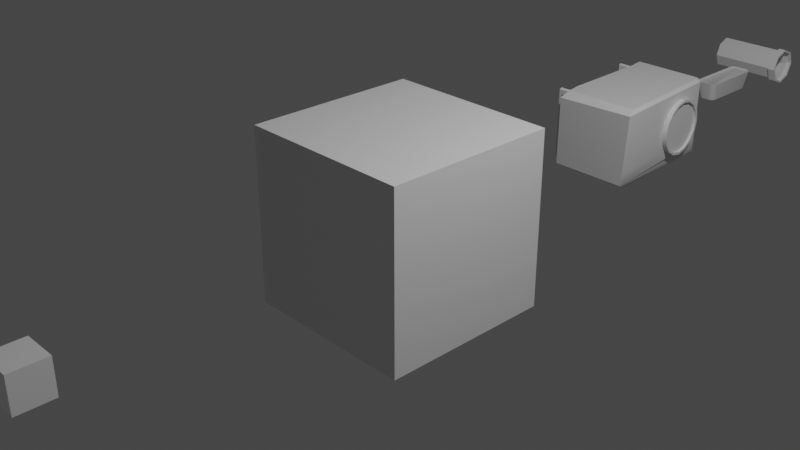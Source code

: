 # Source: props.blend  (saved by Blender 2.81.16; exported with 4.5.12 LTS)
import bpy
from mathutils import Matrix  # noqa: F401  (used for matrix-valued properties, if any)

bpy.ops.wm.read_factory_settings(use_empty=True)
scene = bpy.context.scene
scene.name = 'Scene'

# ---- collections
col_collection = bpy.data.collections.new('Collection'); scene.collection.children.link(col_collection)

# ---- materials (node trees are filled in below, after node groups)
mat_material = bpy.data.materials.new('Material')
mat_material.alpha_threshold = 0.0
mat_material.use_transparent_shadow = False
mat_material.line_color = (0.0, 0.0, 0.0, 1.0)

# ---- node groups
ng_auto_smooth = bpy.data.node_groups.new('Auto Smooth', 'GeometryNodeTree')
_s = ng_auto_smooth.interface.new_socket(name='Geometry', in_out='OUTPUT', socket_type='NodeSocketGeometry')
_s = ng_auto_smooth.interface.new_socket(name='Geometry', in_out='INPUT', socket_type='NodeSocketGeometry')
_s = ng_auto_smooth.interface.new_socket(name='Angle', in_out='INPUT', socket_type='NodeSocketFloat')
_s.subtype = 'ANGLE'
_s.min_value = 0.0
_s.max_value = 3.142
ng_auto_smooth.is_modifier = True
_N = ng_auto_smooth.nodes; _L = ng_auto_smooth.links
n0 = _N.new('NodeGroupOutput'); n0.name = 'Group Output'; n0.location = (480, -100)
n1 = _N.new('NodeGroupInput'); n1.name = 'Group Input'; n1.location = (-420, -300)
n2 = _N.new('NodeGroupInput'); n2.name = 'Group Input.001'; n2.location = (-60, -100)
n3 = _N.new('GeometryNodeSetShadeSmooth'); n3.name = 'Set Shade Smooth'; n3.location = (120, -100)
n3.domain = 'EDGE'
n4 = _N.new('GeometryNodeSetShadeSmooth'); n4.name = 'Set Shade Smooth.001'; n4.location = (300, -100)
n5 = _N.new('GeometryNodeInputMeshEdgeAngle'); n5.name = 'Edge Angle'; n5.location = (-420, -220)
n6 = _N.new('GeometryNodeInputEdgeSmooth'); n6.name = 'Is Edge Smooth'; n6.location = (-60, -160)
n7 = _N.new('GeometryNodeInputShadeSmooth'); n7.name = 'Is Face Smooth'; n7.location = (-240, -340)
n8 = _N.new('FunctionNodeBooleanMath'); n8.name = 'Boolean Math'; n8.location = (-60, -220)
n9 = _N.new('FunctionNodeCompare'); n9.name = 'Compare'; n9.location = (-240, -180)
n9.operation = 'LESS_EQUAL'
_L.new(n5.outputs[0], n9.inputs[0])
_L.new(n4.outputs[0], n0.inputs[0])
_L.new(n1.outputs[1], n9.inputs[1])
_L.new(n9.outputs[0], n8.inputs[0])
_L.new(n7.outputs[0], n8.inputs[1])
_L.new(n2.outputs[0], n3.inputs[0])
_L.new(n6.outputs[0], n3.inputs[1])
_L.new(n3.outputs[0], n4.inputs[0])
_L.new(n8.outputs[0], n3.inputs[2])
n0.is_active_output = True

# ---- material node trees
mat_material.use_nodes = True; mat_material.node_tree.nodes.clear()
_N = mat_material.node_tree.nodes; _L = mat_material.node_tree.links
n0 = _N.new('ShaderNodeOutputMaterial'); n0.name = 'Material Output'; n0.location = (300, 300)
n1 = _N.new('ShaderNodeBsdfPrincipled'); n1.name = 'Principled BSDF'; n1.location = (10, 300)
n1.distribution = 'GGX'
n1.subsurface_method = 'BURLEY'
n1.inputs[2].default_value = 0.4
n1.inputs[3].default_value = 1.45
n1.inputs[27].default_value = (0.0, 0.0, 0.0, 1.0)
n1.inputs[28].default_value = 1.0
_L.new(n1.outputs[0], n0.inputs[0])
n0.is_active_output = True

# ---- world
world_world = bpy.data.worlds.new('World'); scene.world = world_world
world_world.use_nodes = True; world_world.node_tree.nodes.clear()
_N = world_world.node_tree.nodes; _L = world_world.node_tree.links
n0 = _N.new('ShaderNodeOutputWorld'); n0.name = 'World Output'; n0.location = (300, 300)
n1 = _N.new('ShaderNodeBackground'); n1.name = 'Background'; n1.location = (10, 300)
n1.inputs[0].default_value = (0.05088, 0.05088, 0.05088, 1.0)
_L.new(n1.outputs[0], n0.inputs[0])
n0.is_active_output = True
world_world.color = (0.05088, 0.05088, 0.05088)
world_world.use_sun_shadow = False
world_world.sun_shadow_jitter_overblur = 0.0

# ---- cameras
cam_camera = bpy.data.cameras.new('Camera')
cam_camera.clip_end = 100.0
cam_camera.ortho_scale = 7.314

# ---- lights
light_light = bpy.data.lights.new('Light', 'POINT')
light_light.transmission_factor = 0.0
light_light.energy = 1000.0
light_light.shadow_soft_size = 0.1
light_light.shadow_maximum_resolution = 0.006
light_light.use_absolute_resolution = True

# ---- meshes
me_cube = bpy.data.meshes.new('Cube')
me_cube.from_pydata([(1.0, 1.0, 1.0), (1.0, 1.0, -1.0), (1.0, -1.0, 1.0), (1.0, -1.0, -1.0), (-1.0, 1.0, 1.0), (-1.0, 1.0, -1.0), (-1.0, -1.0, 1.0), (-1.0, -1.0, -1.0)], [], [(0, 4, 6, 2), (3, 2, 6, 7), (7, 6, 4, 5), (5, 1, 3, 7), (1, 0, 2, 3), (5, 4, 0, 1)])
_uv = me_cube.uv_layers.new(name='UVMap')
_uv.uv.foreach_set('vector', [0.625, 0.5, 0.875, 0.5, 0.875, 0.75, 0.625, 0.75, 0.375, 0.75, 0.625, 0.75, 0.625, 1.0, 0.375, 1.0, 0.375, 0.0, 0.625, 0.0, 0.625, 0.25, 0.375, 0.25, 0.125, 0.5, 0.375, 0.5, 0.375, 0.75, 0.125, 0.75, 0.375, 0.5, 0.625, 0.5, 0.625, 0.75, 0.375, 0.75, 0.375, 0.25, 0.625, 0.25, 0.625, 0.5, 0.375, 0.5])
me_cube.materials.append(mat_material)
me_cube.use_remesh_preserve_volume = False
me_cube.use_remesh_preserve_attributes = False
me_cube.use_mirror_vertex_groups = False
me_cube.update()
me_cube_001 = bpy.data.meshes.new('Cube.001')
me_cube_001.from_pydata([(-0.9245, 0.9222, 0.9963), (-1.0, 1.0, 0.9221), (0.8131, 0.8701, 0.9938), (0.889, 0.9054, 0.9176), (0.7579, 0.9222, 0.9963), (0.7888, 1.0, 0.9221), (-1.0, -1.0, 0.7612), (-0.9245, -0.8569, 0.9113), (0.9137, -0.8569, 0.9113), (1.0, -1.0, 0.8266), (-1.0, 1.0, -0.8849), (-0.8849, 0.885, -1.003), (-0.8849, -0.885, -1.041), (-1.0, -1.0, -0.929), (0.7431, 0.885, -1.003), (0.7888, 1.0, -0.8849), (0.7768, 0.8531, -1.003), (0.889, 0.9054, -0.887), (0.8525, -0.885, -1.041), (0.9081, -1.0, -0.929), (0.9234, -1.0, -0.6364), (0.9541, -1.0, -0.05121), (0.9847, -1.0, 0.534), (0.889, 0.9054, 0.6168), (0.889, 0.9054, 0.01529), (0.889, 0.9054, -0.5862), (0.9132, 0.6715, 0.5027), (0.9043, 0.769, 0.2774), (0.9012, 0.8036, 0.01115), (0.9042, 0.7702, -0.2555), (0.913, 0.6738, -0.4819), (0.9263, 0.5261, 0.6528), (0.9261, 0.5291, -0.6336), (0.9418, 0.3548, 0.7048), (0.9415, 0.3581, -0.6876), (0.9573, 0.1838, 0.6508), (0.957, 0.1868, -0.6355), (0.9704, 0.03912, 0.4991), (0.9791, -0.05729, 0.2727), (0.9821, -0.0907, 0.006078), (0.979, -0.05604, -0.2601), (0.9702, 0.04142, -0.4854), (1.037, 0.6394, 0.4697), (1.029, 0.7336, 0.2617), (1.026, 0.7677, 0.01101), (1.029, 0.7348, -0.2401), (1.037, 0.6416, -0.4492), (1.048, 0.5058, 0.6014), (1.048, 0.5085, -0.5825), (1.061, 0.3595, 0.6438), (1.061, 0.3622, -0.6266), (1.074, 0.2132, 0.5997), (1.073, 0.2159, -0.5841), (1.085, 0.08017, 0.4664), (1.093, -0.01306, 0.2573), (1.096, -0.046, 0.006219), (1.093, -0.01184, -0.2445), (1.085, 0.08235, -0.4525), (1.032, 0.6759, 0.5027), (1.024, 0.7734, 0.2774), (1.02, 0.808, 0.01115), (1.023, 0.7746, -0.2555), (1.032, 0.6782, -0.4819), (1.09, 0.04351, 0.4991), (1.098, -0.0529, 0.2727), (1.101, -0.08631, 0.006078), (1.098, -0.05165, -0.2601), (1.089, 0.04581, -0.4854), (1.076, 0.1912, -0.6355), (1.077, 0.1882, 0.6508), (1.061, 0.3625, -0.6876), (1.061, 0.3592, 0.7048), (1.045, 0.5335, -0.6336), (1.046, 0.5305, 0.6528), (0.9799, 0.6374, 0.4697), (0.9718, 0.7316, 0.2617), (0.9688, 0.7657, 0.01101), (0.9717, 0.7328, -0.2401), (0.9797, 0.6395, -0.4492), (0.9915, 0.5038, 0.6014), (0.9864, 0.5618, 0.3173), (0.9864, 0.5618, 0.01913), (0.9864, 0.5618, -0.2791), (0.9912, 0.5065, -0.5825), (1.004, 0.3575, 0.6438), (1.004, 0.3589, 0.3055), (1.004, 0.3589, 0.008613), (1.004, 0.3589, -0.2883), (1.004, 0.3602, -0.6266), (1.017, 0.2112, 0.5997), (1.022, 0.1559, 0.2937), (1.022, 0.1559, -0.0019), (1.022, 0.1559, -0.2975), (1.017, 0.2139, -0.5841), (1.028, 0.07816, 0.4664), (1.036, -0.01506, 0.2573), (1.039, -0.048, 0.006219), (1.036, -0.01384, -0.2445), (1.028, 0.08035, -0.4525), (-0.9245, 0.03268, 0.9538), (-0.8849, 0.0, -1.022), (-1.0, 0.0, -0.9069), (-1.0, 0.03075, 0.8441), (-0.9245, 0.753, 0.968), (-0.9245, 0.7839, 0.9821), (-1.0, 0.7534, -0.8996), (-1.0, 0.7882, -0.8923), (-0.8849, 0.7802, -1.009), (-0.8849, 0.7494, -1.016), (-1.0, 0.7556, 0.8701), (-1.0, 0.7892, 0.8961), (-0.8849, -0.7058, -1.029), (-0.8849, -0.7448, -1.035), (-0.9245, -0.7409, 0.9255), (-0.9245, -0.7017, 0.9396), (-1.0, -0.7549, -0.9216), (-1.0, -0.7109, -0.9143), (-1.0, -0.7536, 0.7888), (-1.0, -0.7082, 0.8165), (-1.0, -1.0, 0.6407), (-1.0, 1.0, 0.7933), (0.7888, 1.0, 0.7933), (-1.0, 0.02856, 0.7193), (-1.0, 0.7554, 0.744), (-1.0, 0.7891, 0.7686), (-1.0, -0.7537, 0.6669), (-1.0, -0.7084, 0.6931), (-1.0, 1.0, -0.7337), (0.7888, 1.0, -0.7337), (-1.0, 0.002573, -0.7604), (-1.0, 0.7536, -0.7515), (-1.0, 0.7882, -0.7426), (-1.0, -0.7548, -0.7785), (-1.0, -0.7107, -0.7695), (-1.0, -1.0, -0.7875), (-1.351, 0.7534, -0.8996), (-1.351, 0.7882, -0.8923), (-1.351, 0.7556, 0.8701), (-1.351, 0.7892, 0.8961), (-1.351, 0.7536, -0.7515), (-1.351, 0.7882, -0.7426), (-1.351, -0.7549, -0.9216), (-1.351, -0.7109, -0.9143), (-1.351, -0.7536, 0.7888), (-1.351, -0.7082, 0.8165), (-1.351, -0.7548, -0.7785), (-1.351, -0.7107, -0.7695), (-1.351, 0.7554, 0.744), (-1.351, 0.7891, 0.7686), (-1.351, -0.7537, 0.6669), (-1.351, -0.7084, 0.6931), (-1.297, -0.7082, 0.8165), (-1.297, -0.7536, 0.7888), (-1.297, -0.7537, 0.6669), (-1.297, -0.7084, 0.6931), (-1.297, -0.7548, -0.7785), (-1.297, -0.7549, -0.9216), (-1.297, -0.7109, -0.9143), (-1.297, -0.7107, -0.7695), (-1.297, 0.7536, -0.7515), (-1.297, 0.7534, -0.8996), (-1.297, 0.7882, -0.8923), (-1.297, 0.7882, -0.7426), (-1.297, 0.7892, 0.8961), (-1.297, 0.7556, 0.8701), (-1.297, 0.7554, 0.744), (-1.297, 0.7891, 0.7686)], [], [(9, 22, 37, 35, 33, 31, 26, 23, 3), (24, 28, 29, 30, 25), (19, 20, 21, 22, 9, 6, 119, 134, 13), (2, 4, 0, 104, 103, 99, 114, 113, 7, 8), (4, 2, 3, 5), (0, 4, 5, 1), (2, 8, 9, 3), (8, 7, 6, 9), (11, 14, 16, 18, 12, 112, 111, 100, 108, 107), (112, 12, 13, 115), (16, 14, 15, 17), (14, 11, 10, 15), (12, 18, 19, 13), (110, 104, 0, 1), (21, 39, 38, 37, 22), (33, 35, 69, 71), (30, 29, 61, 62), (29, 28, 60, 61), (32, 30, 62, 72), (41, 36, 68, 67), (28, 27, 59, 60), (31, 33, 71, 73), (40, 41, 67, 66), (27, 26, 58, 59), (39, 40, 66, 65), (36, 34, 70, 68), (38, 39, 65, 64), (26, 31, 73, 58), (35, 37, 63, 69), (37, 38, 64, 63), (34, 32, 72, 70), (23, 26, 27, 28, 24), (23, 24, 25, 17, 15, 128, 121, 5, 3), (120, 1, 5, 121), (20, 41, 40, 39, 21), (55, 56, 97, 96), (47, 49, 84, 79), (54, 55, 96, 95), (50, 48, 83, 88), (53, 54, 95, 94), (49, 51, 89, 84), (46, 45, 77, 78), (52, 50, 88, 93), (45, 44, 76, 77), (51, 53, 94, 89), (44, 43, 75, 76), (57, 52, 93, 98), (42, 47, 79, 74), (43, 42, 74, 75), (56, 57, 98, 97), (48, 46, 78, 83), (42, 43, 59, 58), (43, 44, 60, 59), (44, 45, 61, 60), (45, 46, 62, 61), (54, 53, 63, 64), (55, 54, 64, 65), (56, 55, 65, 66), (57, 56, 66, 67), (52, 57, 67, 68), (53, 51, 69, 63), (50, 52, 68, 70), (51, 49, 71, 69), (48, 50, 70, 72), (49, 47, 73, 71), (46, 48, 72, 62), (47, 42, 58, 73), (93, 92, 97, 98), (92, 91, 96, 97), (91, 90, 95, 96), (90, 89, 94, 95), (88, 87, 92, 93), (87, 86, 91, 92), (86, 85, 90, 91), (85, 84, 89, 90), (83, 82, 87, 88), (82, 81, 86, 87), (81, 80, 85, 86), (80, 79, 84, 85), (78, 77, 82, 83), (77, 76, 81, 82), (76, 75, 80, 81), (75, 74, 79, 80), (17, 25, 30, 32, 34, 36, 41, 20, 19), (17, 19, 18, 16), (108, 100, 101, 105), (118, 114, 99, 102), (126, 118, 102, 122), (124, 110, 1, 120), (122, 102, 109, 123), (156, 155, 145, 141), (11, 107, 106, 10), (107, 108, 105, 106), (102, 99, 103, 109), (109, 103, 104, 110), (119, 6, 117, 125), (164, 163, 138, 137), (6, 7, 113, 117), (117, 113, 114, 118), (100, 111, 116, 101), (111, 112, 115, 116), (132, 125, 126, 133), (134, 119, 125, 132), (130, 123, 124, 131), (129, 122, 123, 130), (131, 124, 120, 127), (133, 126, 122, 129), (127, 120, 121, 128), (10, 127, 128, 15), (116, 133, 129, 101), (106, 131, 127, 10), (101, 129, 130, 105), (166, 162, 140, 148), (13, 134, 132, 115), (152, 151, 144, 143), (147, 137, 138, 148), (149, 143, 144, 150), (135, 139, 140, 136), (141, 145, 146, 142), (160, 159, 139, 135), (166, 148, 147, 165), (162, 161, 136, 140), (165, 164, 137, 147), (159, 162, 140, 139), (163, 166, 148, 138), (157, 156, 141, 142), (153, 152, 143, 149), (165, 159, 162, 166), (151, 154, 150, 144), (118, 126, 154, 151), (125, 117, 152, 153), (117, 118, 151, 152), (126, 125, 153, 154), (132, 133, 158, 155), (116, 115, 156, 157), (133, 116, 157, 158), (115, 132, 155, 156), (130, 131, 162, 159), (106, 105, 160, 161), (131, 106, 161, 162), (105, 130, 159, 160), (110, 124, 166, 163), (123, 109, 164, 165), (124, 123, 165, 166), (109, 110, 163, 164), (153, 155, 158, 154), (154, 158, 146, 150), (150, 146, 145, 149), (149, 145, 155, 153), (148, 140, 139, 147), (147, 139, 159, 165)])
me_cube_001.polygons.foreach_set('use_smooth', [True] * 151)
_uv = me_cube_001.uv_layers.new(name='UVMap')
_uv.uv.foreach_set('vector', [0.615, 0.75, 0.5775, 0.7519, 0.5775, 0.7001, 0.5775, 0.6625, 0.5775, 0.6248, 0.5776, 0.5871, 0.5776, 0.5495, 0.5776, 0.5118, 0.6153, 0.5118, 0.5023, 0.5118, 0.5023, 0.5495, 0.4647, 0.5495, 0.4271, 0.5495, 0.427, 0.5118, 0.3898, 0.7615, 0.4273, 0.7596, 0.5024, 0.7557, 0.5775, 0.7519, 0.615, 0.75, 0.6066, 1.0, 0.5912, 1.0, 0.4079, 1.0, 0.3898, 1.0, 0.6352, 0.5162, 0.6421, 0.5097, 0.875, 0.5097, 0.875, 0.5468, 0.875, 0.5838, 0.875, 0.6209, 0.875, 0.658, 0.875, 0.695, 0.875, 0.7321, 0.6348, 0.7321, 0.6421, 0.5097, 0.6352, 0.5162, 0.625, 0.5118, 0.6373, 0.5002, 0.875, 0.5097, 0.6421, 0.5097, 0.6376, 0.5, 0.875, 0.5, 0.6352, 0.5162, 0.6348, 0.7321, 0.615, 0.75, 0.6153, 0.5118, 0.6348, 0.7321, 0.875, 0.7321, 0.875, 0.75, 0.6347, 0.75, 0.1401, 0.5144, 0.3557, 0.5144, 0.3599, 0.5184, 0.3572, 0.7356, 0.1395, 0.7356, 0.1396, 0.6987, 0.1397, 0.6619, 0.1398, 0.625, 0.1399, 0.5881, 0.14, 0.5513, 0.1396, 0.6987, 0.1395, 0.7356, 0.125, 0.7497, 0.125, 0.7081, 0.3599, 0.5184, 0.3557, 0.5144, 0.3624, 0.5, 0.3748, 0.5117, 0.3557, 0.5144, 0.1401, 0.5144, 0.125, 0.5, 0.3624, 0.5, 0.1395, 0.7356, 0.3572, 0.7356, 0.3628, 0.75, 0.125, 0.75, 0.6139, 0.2096, 0.625, 0.2032, 0.625, 0.2403, 0.6153, 0.25, 0.5024, 0.7557, 0.5024, 0.7001, 0.5399, 0.7001, 0.5775, 0.7001, 0.5775, 0.7519, 0.5775, 0.6248, 0.5775, 0.6625, 0.5775, 0.6625, 0.5775, 0.6248, 0.4271, 0.5495, 0.4647, 0.5495, 0.4647, 0.5495, 0.4271, 0.5495, 0.4647, 0.5495, 0.5023, 0.5495, 0.5023, 0.5495, 0.4647, 0.5495, 0.4271, 0.5871, 0.4271, 0.5495, 0.4271, 0.5495, 0.4271, 0.5871, 0.4272, 0.7001, 0.4272, 0.6625, 0.4272, 0.6625, 0.4272, 0.7001, 0.5023, 0.5495, 0.54, 0.5495, 0.54, 0.5495, 0.5023, 0.5495, 0.5776, 0.5871, 0.5775, 0.6248, 0.5775, 0.6248, 0.5776, 0.5871, 0.4648, 0.7001, 0.4272, 0.7001, 0.4272, 0.7001, 0.4648, 0.7001, 0.54, 0.5495, 0.5776, 0.5495, 0.5776, 0.5495, 0.54, 0.5495, 0.5024, 0.7001, 0.4648, 0.7001, 0.4648, 0.7001, 0.5024, 0.7001, 0.4272, 0.6625, 0.4272, 0.6248, 0.4272, 0.6248, 0.4272, 0.6625, 0.5399, 0.7001, 0.5024, 0.7001, 0.5024, 0.7001, 0.5399, 0.7001, 0.5776, 0.5495, 0.5776, 0.5871, 0.5776, 0.5871, 0.5776, 0.5495, 0.5775, 0.6625, 0.5775, 0.7001, 0.5775, 0.7001, 0.5775, 0.6625, 0.5775, 0.7001, 0.5399, 0.7001, 0.5399, 0.7001, 0.5775, 0.7001, 0.4272, 0.6248, 0.4271, 0.5871, 0.4271, 0.5871, 0.4272, 0.6248, 0.5776, 0.5118, 0.5776, 0.5495, 0.54, 0.5495, 0.5023, 0.5495, 0.5023, 0.5118, 0.5776, 0.5118, 0.5023, 0.5118, 0.427, 0.5118, 0.3894, 0.5118, 0.3894, 0.4874, 0.4083, 0.4874, 0.5992, 0.4874, 0.6153, 0.4874, 0.6153, 0.5118, 0.5992, 0.25, 0.6153, 0.25, 0.6153, 0.4874, 0.5992, 0.4874, 0.4273, 0.7596, 0.4272, 0.7001, 0.4648, 0.7001, 0.5024, 0.7001, 0.5024, 0.7557, 0.5026, 0.6914, 0.4688, 0.6889, 0.4688, 0.6889, 0.5026, 0.6914, 0.5683, 0.5961, 0.5718, 0.6248, 0.5718, 0.6248, 0.5683, 0.5961, 0.5371, 0.6902, 0.5026, 0.6914, 0.5026, 0.6914, 0.5371, 0.6902, 0.4329, 0.6248, 0.4358, 0.5959, 0.4358, 0.5959, 0.4329, 0.6248, 0.5658, 0.6837, 0.5371, 0.6902, 0.5371, 0.6902, 0.5658, 0.6837, 0.5718, 0.6248, 0.5713, 0.655, 0.5713, 0.655, 0.5718, 0.6248, 0.4389, 0.5659, 0.4679, 0.5603, 0.4679, 0.5603, 0.4389, 0.5659, 0.4337, 0.655, 0.4329, 0.6248, 0.4329, 0.6248, 0.4337, 0.655, 0.4679, 0.5603, 0.5021, 0.5582, 0.5021, 0.5582, 0.4679, 0.5603, 0.5713, 0.655, 0.5658, 0.6837, 0.5658, 0.6837, 0.5713, 0.655, 0.5021, 0.5582, 0.5364, 0.5595, 0.5364, 0.5595, 0.5021, 0.5582, 0.4394, 0.6836, 0.4337, 0.655, 0.4337, 0.655, 0.4394, 0.6836, 0.5653, 0.566, 0.5683, 0.5961, 0.5683, 0.5961, 0.5653, 0.566, 0.5364, 0.5595, 0.5653, 0.566, 0.5653, 0.566, 0.5364, 0.5595, 0.4688, 0.6889, 0.4394, 0.6836, 0.4394, 0.6836, 0.4688, 0.6889, 0.4358, 0.5959, 0.4389, 0.5659, 0.4389, 0.5659, 0.4358, 0.5959, 0.5653, 0.566, 0.5364, 0.5595, 0.54, 0.5495, 0.5776, 0.5495, 0.5364, 0.5595, 0.5021, 0.5582, 0.5023, 0.5495, 0.54, 0.5495, 0.5021, 0.5582, 0.4679, 0.5603, 0.4647, 0.5495, 0.5023, 0.5495, 0.4679, 0.5603, 0.4389, 0.5659, 0.4271, 0.5495, 0.4647, 0.5495, 0.5371, 0.6902, 0.5658, 0.6837, 0.5775, 0.7001, 0.5399, 0.7001, 0.5026, 0.6914, 0.5371, 0.6902, 0.5399, 0.7001, 0.5024, 0.7001, 0.4688, 0.6889, 0.5026, 0.6914, 0.5024, 0.7001, 0.4648, 0.7001, 0.4394, 0.6836, 0.4688, 0.6889, 0.4648, 0.7001, 0.4272, 0.7001, 0.4337, 0.655, 0.4394, 0.6836, 0.4272, 0.7001, 0.4272, 0.6625, 0.5658, 0.6837, 0.5713, 0.655, 0.5775, 0.6625, 0.5775, 0.7001, 0.4329, 0.6248, 0.4337, 0.655, 0.4272, 0.6625, 0.4272, 0.6248, 0.5713, 0.655, 0.5718, 0.6248, 0.5775, 0.6248, 0.5775, 0.6625, 0.4358, 0.5959, 0.4329, 0.6248, 0.4272, 0.6248, 0.4271, 0.5871, 0.5718, 0.6248, 0.5683, 0.5961, 0.5776, 0.5871, 0.5775, 0.6248, 0.4389, 0.5659, 0.4358, 0.5959, 0.4271, 0.5871, 0.4271, 0.5495, 0.5683, 0.5961, 0.5653, 0.566, 0.5776, 0.5495, 0.5776, 0.5871, 0.4337, 0.655, 0.4648, 0.6625, 0.4688, 0.6889, 0.4394, 0.6836, 0.4648, 0.6625, 0.5024, 0.6625, 0.5026, 0.6914, 0.4688, 0.6889, 0.5024, 0.6625, 0.5399, 0.6625, 0.5371, 0.6902, 0.5026, 0.6914, 0.5399, 0.6625, 0.5713, 0.655, 0.5658, 0.6837, 0.5371, 0.6902, 0.4329, 0.6248, 0.4648, 0.6248, 0.4648, 0.6625, 0.4337, 0.655, 0.4648, 0.6248, 0.5024, 0.6248, 0.5024, 0.6625, 0.4648, 0.6625, 0.5024, 0.6248, 0.5399, 0.6248, 0.5399, 0.6625, 0.5024, 0.6625, 0.5399, 0.6248, 0.5718, 0.6248, 0.5713, 0.655, 0.5399, 0.6625, 0.4358, 0.5959, 0.4647, 0.5871, 0.4648, 0.6248, 0.4329, 0.6248, 0.4647, 0.5871, 0.5023, 0.5871, 0.5024, 0.6248, 0.4648, 0.6248, 0.5023, 0.5871, 0.54, 0.5871, 0.5399, 0.6248, 0.5024, 0.6248, 0.54, 0.5871, 0.5683, 0.5961, 0.5718, 0.6248, 0.5399, 0.6248, 0.4389, 0.5659, 0.4679, 0.5603, 0.4647, 0.5871, 0.4358, 0.5959, 0.4679, 0.5603, 0.5021, 0.5582, 0.5023, 0.5871, 0.4647, 0.5871, 0.5021, 0.5582, 0.5364, 0.5595, 0.54, 0.5871, 0.5023, 0.5871, 0.5364, 0.5595, 0.5653, 0.566, 0.5683, 0.5961, 0.54, 0.5871, 0.3894, 0.5118, 0.427, 0.5118, 0.4271, 0.5495, 0.4271, 0.5871, 0.4272, 0.6248, 0.4272, 0.6625, 0.4272, 0.7001, 0.4273, 0.7596, 0.3898, 0.7615, 0.3894, 0.5118, 0.3633, 0.7495, 0.3572, 0.7356, 0.3599, 0.5184, 0.1399, 0.5881, 0.1398, 0.625, 0.125, 0.6248, 0.125, 0.5832, 0.6096, 0.0859, 0.625, 0.09202, 0.625, 0.1291, 0.6111, 0.1288, 0.5939, 0.08571, 0.6096, 0.0859, 0.6111, 0.1288, 0.5953, 0.1286, 0.5979, 0.2095, 0.6139, 0.2096, 0.6153, 0.25, 0.5992, 0.25, 0.5953, 0.1286, 0.6111, 0.1288, 0.6125, 0.1692, 0.5966, 0.169, 0.3897, 0.04167, 0.408, 0.04177, 0.408, 0.04177, 0.3897, 0.04167, 0.1401, 0.5144, 0.14, 0.5513, 0.125, 0.5416, 0.125, 0.5, 0.14, 0.5513, 0.1399, 0.5881, 0.125, 0.5832, 0.125, 0.5416, 0.6111, 0.1288, 0.625, 0.1291, 0.625, 0.1662, 0.6125, 0.1692, 0.6125, 0.1692, 0.625, 0.1662, 0.625, 0.2032, 0.6139, 0.2096, 0.5912, 0.0, 0.6066, 0.0, 0.6081, 0.04295, 0.5925, 0.04286, 0.6125, 0.1692, 0.6139, 0.2096, 0.6139, 0.2096, 0.6125, 0.1692, 0.6066, 0.0, 0.625, 0.01789, 0.625, 0.05495, 0.6081, 0.04295, 0.6081, 0.04295, 0.625, 0.05495, 0.625, 0.09202, 0.6096, 0.0859, 0.1398, 0.625, 0.1397, 0.6619, 0.125, 0.6665, 0.125, 0.6248, 0.1397, 0.6619, 0.1396, 0.6987, 0.125, 0.7081, 0.125, 0.6665, 0.408, 0.04177, 0.5925, 0.04286, 0.5939, 0.08571, 0.408, 0.08355, 0.4079, 0.0, 0.5912, 0.0, 0.5925, 0.04286, 0.408, 0.04177, 0.4082, 0.1669, 0.5966, 0.169, 0.5979, 0.2095, 0.4082, 0.2084, 0.4081, 0.1253, 0.5953, 0.1286, 0.5966, 0.169, 0.4082, 0.1669, 0.4082, 0.2084, 0.5979, 0.2095, 0.5992, 0.25, 0.4083, 0.25, 0.408, 0.08355, 0.5939, 0.08571, 0.5953, 0.1286, 0.4081, 0.1253, 0.4083, 0.25, 0.5992, 0.25, 0.5992, 0.4874, 0.4083, 0.4874, 0.3894, 0.25, 0.4083, 0.25, 0.4083, 0.4874, 0.3894, 0.4874, 0.3896, 0.08333, 0.408, 0.08355, 0.4081, 0.1253, 0.3896, 0.125, 0.3894, 0.2083, 0.4082, 0.2084, 0.4083, 0.25, 0.3894, 0.25, 0.3896, 0.125, 0.4081, 0.1253, 0.4082, 0.1669, 0.3895, 0.1667, 0.0, 0.0, 0.0, 0.0, 0.0, 0.0, 0.0, 0.0, 0.3898, 0.0, 0.4079, 0.0, 0.408, 0.04177, 0.3897, 0.04167, 0.6081, 0.04295, 0.6096, 0.0859, 0.6096, 0.0859, 0.6081, 0.04295, 0.5966, 0.169, 0.6125, 0.1692, 0.6139, 0.2096, 0.5979, 0.2095, 0.5925, 0.04286, 0.6081, 0.04295, 0.6096, 0.0859, 0.5939, 0.08571, 0.3895, 0.1667, 0.4082, 0.1669, 0.4082, 0.2084, 0.3894, 0.2083, 0.3897, 0.04167, 0.408, 0.04177, 0.408, 0.08355, 0.3896, 0.08333, 0.3895, 0.1667, 0.4082, 0.1669, 0.4082, 0.1669, 0.3895, 0.1667, 0.5979, 0.2095, 0.5979, 0.2095, 0.5966, 0.169, 0.5966, 0.169, 0.4082, 0.2084, 0.3894, 0.2083, 0.3894, 0.2083, 0.4082, 0.2084, 0.5966, 0.169, 0.6125, 0.1692, 0.6125, 0.1692, 0.5966, 0.169, 0.4082, 0.1669, 0.4082, 0.2084, 0.4082, 0.2084, 0.4082, 0.1669, 0.6139, 0.2096, 0.5979, 0.2095, 0.5979, 0.2095, 0.6139, 0.2096, 0.125, 0.6665, 0.125, 0.7081, 0.125, 0.7081, 0.125, 0.6665, 0.5925, 0.04286, 0.6081, 0.04295, 0.6081, 0.04295, 0.5925, 0.04286, 0.0, 0.0, 0.0, 0.0, 0.0, 0.0, 0.0, 0.0, 0.6096, 0.0859, 0.5939, 0.08571, 0.5939, 0.08571, 0.6096, 0.0859, 0.6096, 0.0859, 0.5939, 0.08571, 0.5939, 0.08571, 0.6096, 0.0859, 0.5925, 0.04286, 0.6081, 0.04295, 0.6081, 0.04295, 0.5925, 0.04286, 0.6081, 0.04295, 0.6096, 0.0859, 0.6096, 0.0859, 0.6081, 0.04295, 0.5939, 0.08571, 0.5925, 0.04286, 0.5925, 0.04286, 0.5939, 0.08571, 0.408, 0.04177, 0.408, 0.08355, 0.408, 0.08355, 0.408, 0.04177, 0.125, 0.6665, 0.125, 0.7081, 0.125, 0.7081, 0.125, 0.6665, 0.408, 0.08355, 0.3896, 0.08333, 0.3896, 0.08333, 0.408, 0.08355, 0.3897, 0.04167, 0.408, 0.04177, 0.408, 0.04177, 0.3897, 0.04167, 0.4082, 0.1669, 0.4082, 0.2084, 0.4082, 0.2084, 0.4082, 0.1669, 0.125, 0.5416, 0.125, 0.5832, 0.125, 0.5832, 0.125, 0.5416, 0.4082, 0.2084, 0.3894, 0.2083, 0.3894, 0.2083, 0.4082, 0.2084, 0.3895, 0.1667, 0.4082, 0.1669, 0.4082, 0.1669, 0.3895, 0.1667, 0.6139, 0.2096, 0.5979, 0.2095, 0.5979, 0.2095, 0.6139, 0.2096, 0.5966, 0.169, 0.6125, 0.1692, 0.6125, 0.1692, 0.5966, 0.169, 0.5979, 0.2095, 0.5966, 0.169, 0.5966, 0.169, 0.5979, 0.2095, 0.6125, 0.1692, 0.6139, 0.2096, 0.6139, 0.2096, 0.6125, 0.1692, 0.0, 0.0, 0.0, 0.0, 0.0, 0.0, 0.0, 0.0, 0.0, 0.0, 0.0, 0.0, 0.0, 0.0, 0.0, 0.0, 0.0, 0.0, 0.0, 0.0, 0.0, 0.0, 0.0, 0.0, 0.0, 0.0, 0.0, 0.0, 0.0, 0.0, 0.0, 0.0, 0.0, 0.0, 0.0, 0.0, 0.0, 0.0, 0.0, 0.0, 0.0, 0.0, 0.0, 0.0, 0.0, 0.0, 0.0, 0.0])
me_cube_001.materials.append(mat_material)
me_cube_001.use_remesh_preserve_volume = False
me_cube_001.use_remesh_preserve_attributes = False
me_cube_001.use_mirror_vertex_groups = False
me_cube_001.update()
me_cube_002 = bpy.data.meshes.new('Cube.002')
me_cube_002.from_pydata([(0.05937, 0.4399, 0.1271), (0.1274, 0.3684, 0.1271), (0.07699, 0.4375, 0.1271), (0.09341, 0.4303, 0.1271), (0.1075, 0.419, 0.1271), (0.1183, 0.4042, 0.1271), (0.1251, 0.3869, 0.1271), (0.1399, 0.3794, 0.1277), (0.07175, 0.4505, 0.1277), (0.1376, 0.3978, 0.1277), (0.1308, 0.415, 0.1277), (0.1199, 0.4297, 0.1277), (0.1058, 0.441, 0.1277), (0.08938, 0.4481, 0.1277), (0.1274, -0.3684, 0.1271), (0.05937, -0.4399, 0.1271), (0.1251, -0.3869, 0.1271), (0.1183, -0.4042, 0.1271), (0.1075, -0.419, 0.1271), (0.09341, -0.4303, 0.1271), (0.07699, -0.4375, 0.1271), (0.07175, -0.4505, 0.1277), (0.1399, -0.3794, 0.1277), (0.08938, -0.4481, 0.1277), (0.1058, -0.441, 0.1277), (0.1199, -0.4297, 0.1277), (0.1308, -0.415, 0.1277), (0.1376, -0.3978, 0.1277), (-0.1274, 0.3684, 0.1271), (-0.05937, 0.4399, 0.1271), (-0.1251, 0.3869, 0.1271), (-0.1183, 0.4042, 0.1271), (-0.1075, 0.419, 0.1271), (-0.09341, 0.4303, 0.1271), (-0.07699, 0.4375, 0.1271), (-0.07175, 0.4505, 0.1277), (-0.1399, 0.3794, 0.1277), (-0.08938, 0.4481, 0.1277), (-0.1058, 0.441, 0.1277), (-0.1199, 0.4297, 0.1277), (-0.1308, 0.415, 0.1277), (-0.1376, 0.3978, 0.1277), (-0.05937, -0.4399, 0.1271), (-0.1274, -0.3684, 0.1271), (-0.07699, -0.4375, 0.1271), (-0.09341, -0.4303, 0.1271), (-0.1075, -0.419, 0.1271), (-0.1183, -0.4042, 0.1271), (-0.1251, -0.3869, 0.1271), (-0.1399, -0.3794, 0.1277), (-0.07175, -0.4505, 0.1277), (-0.1376, -0.3978, 0.1277), (-0.1308, -0.415, 0.1277), (-0.1199, -0.4297, 0.1277), (-0.1058, -0.441, 0.1277), (-0.08938, -0.4481, 0.1277), (0.04401, 0.3924, -0.1032), (0.1121, 0.3213, -0.1032), (0.06163, 0.3899, -0.1032), (0.07805, 0.3828, -0.1032), (0.09215, 0.3715, -0.1032), (0.103, 0.3568, -0.1032), (0.1098, 0.3397, -0.1032), (0.03481, 0.3823, -0.1111), (0.1031, 0.311, -0.1111), (0.05248, 0.3799, -0.1111), (0.06894, 0.3727, -0.1111), (0.08308, 0.3614, -0.1111), (0.09393, 0.3466, -0.1111), (0.1007, 0.3294, -0.1111), (0.1031, -0.311, -0.1111), (0.03481, -0.3823, -0.1111), (0.1007, -0.3294, -0.1111), (0.09393, -0.3466, -0.1111), (0.08308, -0.3614, -0.1111), (0.06894, -0.3727, -0.1111), (0.05248, -0.3799, -0.1111), (0.1121, -0.3213, -0.1032), (0.04401, -0.3924, -0.1032), (0.1098, -0.3397, -0.1032), (0.103, -0.3568, -0.1032), (0.09215, -0.3715, -0.1032), (0.07805, -0.3828, -0.1032), (0.06163, -0.3899, -0.1032), (-0.1121, 0.3213, -0.1032), (-0.04401, 0.3924, -0.1032), (-0.1098, 0.3397, -0.1032), (-0.103, 0.3568, -0.1032), (-0.09215, 0.3715, -0.1032), (-0.07805, 0.3828, -0.1032), (-0.06163, 0.3899, -0.1032), (-0.1031, 0.311, -0.1111), (-0.03481, 0.3823, -0.1111), (-0.1007, 0.3294, -0.1111), (-0.09393, 0.3466, -0.1111), (-0.08308, 0.3614, -0.1111), (-0.06894, 0.3727, -0.1111), (-0.05248, 0.3799, -0.1111), (-0.03481, -0.3823, -0.1111), (-0.1031, -0.311, -0.1111), (-0.05248, -0.3799, -0.1111), (-0.06894, -0.3727, -0.1111), (-0.08308, -0.3614, -0.1111), (-0.09393, -0.3466, -0.1111), (-0.1007, -0.3294, -0.1111), (-0.04401, -0.3924, -0.1032), (-0.1121, -0.3213, -0.1032), (-0.06163, -0.3899, -0.1032), (-0.07805, -0.3828, -0.1032), (-0.09215, -0.3715, -0.1032), (-0.103, -0.3568, -0.1032), (-0.1098, -0.3397, -0.1032), (0.05869, -0.4371, 0.1211), (0.1266, -0.3653, 0.1211), (0.07628, -0.4347, 0.1211), (0.09266, -0.4275, 0.1211), (0.1067, -0.4161, 0.1211), (0.1175, -0.4012, 0.1211), (0.1243, -0.3839, 0.1211), (0.05321, -0.4303, 0.1166), (0.1213, -0.358, 0.1166), (0.07083, -0.4279, 0.1166), (0.08725, -0.4206, 0.1166), (0.1013, -0.4091, 0.1166), (0.1122, -0.3942, 0.1166), (0.119, -0.3767, 0.1166), (-0.1213, -0.358, 0.1166), (-0.05321, -0.4303, 0.1166), (-0.119, -0.3767, 0.1166), (-0.1122, -0.3942, 0.1166), (-0.1013, -0.4091, 0.1166), (-0.08725, -0.4206, 0.1166), (-0.07083, -0.4279, 0.1166), (-0.1266, -0.3653, 0.1211), (-0.05869, -0.4371, 0.1211), (-0.1243, -0.3839, 0.1211), (-0.1175, -0.4012, 0.1211), (-0.1067, -0.4161, 0.1211), (-0.09266, -0.4275, 0.1211), (-0.07628, -0.4347, 0.1211), (0.1266, 0.3653, 0.1211), (0.05869, 0.4371, 0.1211), (0.1243, 0.3839, 0.1211), (0.1175, 0.4012, 0.1211), (0.1067, 0.4161, 0.1211), (0.09266, 0.4275, 0.1211), (0.07628, 0.4347, 0.1211), (0.1213, 0.358, 0.1166), (0.05321, 0.4303, 0.1166), (0.119, 0.3767, 0.1166), (0.1122, 0.3942, 0.1166), (0.1013, 0.4091, 0.1166), (0.08725, 0.4206, 0.1166), (0.07083, 0.4279, 0.1166), (-0.05321, 0.4303, 0.1166), (-0.1213, 0.358, 0.1166), (-0.07083, 0.4279, 0.1166), (-0.08725, 0.4206, 0.1166), (-0.1013, 0.4091, 0.1166), (-0.1122, 0.3942, 0.1166), (-0.119, 0.3767, 0.1166), (-0.05869, 0.4371, 0.1211), (-0.1266, 0.3653, 0.1211), (-0.07628, 0.4347, 0.1211), (-0.09266, 0.4275, 0.1211), (-0.1067, 0.4161, 0.1211), (-0.1175, 0.4012, 0.1211), (-0.1243, 0.3839, 0.1211)], [], [(70, 64, 57, 77), (85, 35, 8, 56), (14, 1, 140, 113), (28, 43, 133, 162), (42, 15, 112, 134), (0, 29, 161, 141), (106, 49, 36, 84), (1, 14, 22, 7), (98, 71, 78, 105), (147, 120, 113, 140), (91, 93, 94, 95, 96, 97, 92, 63, 65, 66, 67, 68, 69, 64, 70, 72, 73, 74, 75, 76, 71, 98, 100, 101, 102, 103, 104, 99), (91, 99, 106, 84), (63, 92, 85, 56), (15, 42, 50, 21), (57, 7, 22, 77), (43, 28, 36, 49), (126, 155, 162, 133), (147, 149, 150, 151, 152, 153, 148, 154, 156, 157, 158, 159, 160, 155, 126, 128, 129, 130, 131, 132, 127, 119, 121, 122, 123, 124, 125, 120), (119, 127, 134, 112), (154, 148, 141, 161), (78, 21, 50, 105), (22, 14, 16, 27), (27, 16, 17, 26), (26, 17, 18, 25), (25, 18, 19, 24), (24, 19, 20, 23), (23, 20, 15, 21), (43, 49, 51, 48), (48, 51, 52, 47), (47, 52, 53, 46), (46, 53, 54, 45), (45, 54, 55, 44), (44, 55, 50, 42), (8, 0, 2, 13), (13, 2, 3, 12), (12, 3, 4, 11), (11, 4, 5, 10), (10, 5, 6, 9), (9, 6, 1, 7), (29, 35, 37, 34), (34, 37, 38, 33), (33, 38, 39, 32), (32, 39, 40, 31), (31, 40, 41, 30), (30, 41, 36, 28), (85, 92, 97, 90), (90, 97, 96, 89), (89, 96, 95, 88), (88, 95, 94, 87), (87, 94, 93, 86), (86, 93, 91, 84), (98, 105, 107, 100), (100, 107, 108, 101), (101, 108, 109, 102), (102, 109, 110, 103), (103, 110, 111, 104), (104, 111, 106, 99), (57, 64, 69, 62), (62, 69, 68, 61), (61, 68, 67, 60), (60, 67, 66, 59), (59, 66, 65, 58), (58, 65, 63, 56), (70, 77, 79, 72), (72, 79, 80, 73), (73, 80, 81, 74), (74, 81, 82, 75), (75, 82, 83, 76), (76, 83, 78, 71), (84, 36, 41, 86), (86, 41, 40, 87), (87, 40, 39, 88), (88, 39, 38, 89), (89, 38, 37, 90), (90, 37, 35, 85), (7, 57, 62, 9), (9, 62, 61, 10), (10, 61, 60, 11), (11, 60, 59, 12), (12, 59, 58, 13), (13, 58, 56, 8), (21, 78, 83, 23), (23, 83, 82, 24), (24, 82, 81, 25), (25, 81, 80, 26), (26, 80, 79, 27), (27, 79, 77, 22), (49, 106, 111, 51), (51, 111, 110, 52), (52, 110, 109, 53), (53, 109, 108, 54), (54, 108, 107, 55), (55, 107, 105, 50), (113, 120, 125, 118), (118, 125, 124, 117), (117, 124, 123, 116), (116, 123, 122, 115), (115, 122, 121, 114), (114, 121, 119, 112), (126, 133, 135, 128), (128, 135, 136, 129), (129, 136, 137, 130), (130, 137, 138, 131), (131, 138, 139, 132), (132, 139, 134, 127), (141, 148, 153, 146), (146, 153, 152, 145), (145, 152, 151, 144), (144, 151, 150, 143), (143, 150, 149, 142), (142, 149, 147, 140), (154, 161, 163, 156), (156, 163, 164, 157), (157, 164, 165, 158), (158, 165, 166, 159), (159, 166, 167, 160), (160, 167, 162, 155), (133, 43, 48, 135), (135, 48, 47, 136), (136, 47, 46, 137), (137, 46, 45, 138), (138, 45, 44, 139), (139, 44, 42, 134), (14, 113, 118, 16), (16, 118, 117, 17), (17, 117, 116, 18), (18, 116, 115, 19), (19, 115, 114, 20), (20, 114, 112, 15), (0, 141, 146, 2), (2, 146, 145, 3), (3, 145, 144, 4), (4, 144, 143, 5), (5, 143, 142, 6), (6, 142, 140, 1), (161, 29, 34, 163), (163, 34, 33, 164), (164, 33, 32, 165), (165, 32, 31, 166), (166, 31, 30, 167), (167, 30, 28, 162), (29, 0, 8, 35)])
me_cube_002.polygons.foreach_set('use_smooth', [True] * 142)
_uv = me_cube_002.uv_layers.new(name='UVMap')
_uv.uv.foreach_set('vector', [0.3659, 0.7246, 0.3659, 0.5254, 0.3828, 0.5226, 0.3828, 0.7274, 0.3828, 0.3259, 0.6113, 0.3109, 0.6113, 0.4391, 0.3828, 0.4241, 0.6375, 0.7264, 0.6375, 0.5236, 0.6375, 0.5238, 0.6375, 0.7262, 0.8625, 0.5236, 0.8625, 0.7264, 0.8625, 0.7262, 0.8625, 0.5238, 0.8024, 0.7461, 0.6976, 0.7461, 0.6978, 0.7461, 0.8022, 0.7461, 0.6976, 0.5039, 0.8024, 0.5039, 0.8022, 0.5039, 0.6978, 0.5039, 0.3828, 0.02264, 0.6113, 0.01973, 0.6113, 0.2303, 0.3828, 0.2274, 0.6375, 0.5236, 0.6375, 0.7264, 0.6113, 0.7303, 0.6113, 0.5197, 0.2109, 0.7474, 0.2891, 0.7474, 0.2991, 0.75, 0.2009, 0.75, 0.6417, 0.5253, 0.6417, 0.7247, 0.6375, 0.7262, 0.6375, 0.5238, 0.1341, 0.5254, 0.1358, 0.5195, 0.141, 0.5138, 0.1416, 0.5048, 0.1722, 0.5046, 0.1909, 0.5031, 0.2109, 0.5026, 0.2891, 0.5026, 0.309, 0.5034, 0.3275, 0.5056, 0.3434, 0.5093, 0.3556, 0.514, 0.3633, 0.5195, 0.3659, 0.5254, 0.3659, 0.7246, 0.3633, 0.7305, 0.3556, 0.736, 0.3434, 0.7407, 0.3275, 0.7444, 0.309, 0.7466, 0.2891, 0.7474, 0.2109, 0.7474, 0.1909, 0.7469, 0.1722, 0.7454, 0.1416, 0.7452, 0.141, 0.7362, 0.1358, 0.7305, 0.1341, 0.7246, 0.1341, 0.5254, 0.1341, 0.7246, 0.125, 0.7274, 0.125, 0.5226, 0.2891, 0.5026, 0.2109, 0.5026, 0.2009, 0.5, 0.2991, 0.5, 0.6976, 0.7461, 0.8024, 0.7461, 0.8134, 0.75, 0.6866, 0.75, 0.3828, 0.5226, 0.6113, 0.5197, 0.6113, 0.7303, 0.3828, 0.7274, 0.8625, 0.7264, 0.8625, 0.5236, 0.875, 0.5205, 0.875, 0.7295, 0.8583, 0.7247, 0.8583, 0.5253, 0.8625, 0.5238, 0.8625, 0.7262, 0.6417, 0.5253, 0.6431, 0.52, 0.6472, 0.5149, 0.6476, 0.5072, 0.6719, 0.507, 0.6867, 0.5057, 0.7025, 0.5052, 0.7975, 0.5052, 0.8133, 0.5057, 0.8281, 0.507, 0.8524, 0.5072, 0.8528, 0.5149, 0.8569, 0.52, 0.8583, 0.5253, 0.8583, 0.7247, 0.8569, 0.73, 0.8528, 0.7351, 0.8524, 0.7428, 0.8281, 0.743, 0.8133, 0.7443, 0.7975, 0.7448, 0.7025, 0.7448, 0.6867, 0.7443, 0.6719, 0.743, 0.6476, 0.7428, 0.6472, 0.7351, 0.6431, 0.73, 0.6417, 0.7247, 0.7025, 0.7448, 0.7975, 0.7448, 0.8022, 0.7461, 0.6978, 0.7461, 0.7975, 0.5052, 0.7025, 0.5052, 0.6978, 0.5039, 0.8022, 0.5039, 0.3828, 0.8259, 0.6113, 0.8109, 0.6113, 0.9391, 0.3828, 0.9241, 0.6113, 0.7303, 0.6375, 0.7264, 0.6423, 0.7314, 0.6162, 0.7352, 0.6162, 0.7352, 0.6423, 0.7314, 0.6566, 0.7356, 0.6305, 0.7395, 0.6305, 0.7395, 0.6566, 0.7356, 0.6375, 0.7461, 0.6375, 0.7461, 0.6375, 0.7461, 0.6375, 0.7461, 0.6675, 0.7426, 0.6566, 0.7465, 0.6566, 0.7465, 0.6675, 0.7426, 0.682, 0.7452, 0.6711, 0.7491, 0.6711, 0.7491, 0.682, 0.7452, 0.6976, 0.7461, 0.6866, 0.75, 0.8625, 0.7264, 0.875, 0.7295, 0.8727, 0.7345, 0.8614, 0.7315, 0.8614, 0.7315, 0.8727, 0.7345, 0.8659, 0.7393, 0.858, 0.7363, 0.858, 0.7363, 0.8659, 0.7393, 0.8625, 0.7461, 0.8625, 0.7461, 0.8625, 0.7461, 0.8625, 0.7461, 0.8434, 0.7465, 0.8326, 0.7444, 0.8326, 0.7444, 0.8434, 0.7465, 0.8289, 0.7491, 0.818, 0.7457, 0.818, 0.7457, 0.8289, 0.7491, 0.8134, 0.75, 0.8024, 0.7461, 0.6866, 0.5, 0.6976, 0.5039, 0.682, 0.5048, 0.6711, 0.5009, 0.6711, 0.5009, 0.682, 0.5048, 0.6675, 0.5074, 0.6566, 0.5035, 0.6566, 0.5035, 0.6675, 0.5074, 0.6375, 0.5039, 0.6375, 0.5039, 0.6375, 0.5039, 0.6375, 0.5039, 0.6566, 0.5144, 0.6305, 0.5105, 0.6305, 0.5105, 0.6566, 0.5144, 0.6423, 0.5186, 0.6162, 0.5148, 0.6162, 0.5148, 0.6423, 0.5186, 0.6375, 0.5236, 0.6113, 0.5197, 0.8024, 0.5039, 0.8134, 0.5, 0.8289, 0.5009, 0.818, 0.5043, 0.818, 0.5043, 0.8289, 0.5009, 0.8434, 0.5035, 0.8326, 0.5056, 0.8326, 0.5056, 0.8434, 0.5035, 0.8625, 0.5039, 0.8625, 0.5039, 0.8625, 0.5039, 0.8625, 0.5039, 0.8659, 0.5107, 0.858, 0.5137, 0.858, 0.5137, 0.8659, 0.5107, 0.8727, 0.5155, 0.8614, 0.5185, 0.8614, 0.5185, 0.8727, 0.5155, 0.875, 0.5205, 0.8625, 0.5236, 0.2009, 0.5, 0.2109, 0.5026, 0.1909, 0.5031, 0.1812, 0.5004, 0.1812, 0.5004, 0.1909, 0.5031, 0.1722, 0.5046, 0.1625, 0.5015, 0.1625, 0.5015, 0.1722, 0.5046, 0.1416, 0.5048, 0.1341, 0.5026, 0.1341, 0.5026, 0.1416, 0.5048, 0.141, 0.5138, 0.1302, 0.511, 0.1302, 0.511, 0.141, 0.5138, 0.1358, 0.5195, 0.1263, 0.5167, 0.1263, 0.5167, 0.1358, 0.5195, 0.1341, 0.5254, 0.125, 0.5226, 0.2109, 0.7474, 0.2009, 0.75, 0.1812, 0.7496, 0.1909, 0.7469, 0.1909, 0.7469, 0.1812, 0.7496, 0.1625, 0.7485, 0.1722, 0.7454, 0.1722, 0.7454, 0.1625, 0.7485, 0.1341, 0.7474, 0.1416, 0.7452, 0.1416, 0.7452, 0.1341, 0.7474, 0.1302, 0.739, 0.141, 0.7362, 0.141, 0.7362, 0.1302, 0.739, 0.1263, 0.7333, 0.1358, 0.7305, 0.1358, 0.7305, 0.1263, 0.7333, 0.125, 0.7274, 0.1341, 0.7246, 0.3828, 0.5226, 0.3659, 0.5254, 0.3635, 0.5194, 0.3804, 0.5167, 0.3804, 0.5167, 0.3635, 0.5194, 0.3562, 0.5137, 0.3732, 0.511, 0.3732, 0.511, 0.3562, 0.5137, 0.3659, 0.5026, 0.3659, 0.5026, 0.3659, 0.5026, 0.3659, 0.5026, 0.3279, 0.5041, 0.3375, 0.5015, 0.3375, 0.5015, 0.3279, 0.5041, 0.3091, 0.503, 0.3188, 0.5004, 0.3188, 0.5004, 0.3091, 0.503, 0.2891, 0.5026, 0.2991, 0.5, 0.3659, 0.7246, 0.3828, 0.7274, 0.3804, 0.7333, 0.3635, 0.7306, 0.3635, 0.7306, 0.3804, 0.7333, 0.3732, 0.739, 0.3562, 0.7363, 0.3562, 0.7363, 0.3732, 0.739, 0.3659, 0.7474, 0.3659, 0.7474, 0.3659, 0.7474, 0.3659, 0.7474, 0.3375, 0.7485, 0.3279, 0.7459, 0.3279, 0.7459, 0.3375, 0.7485, 0.3188, 0.7496, 0.3091, 0.747, 0.3091, 0.747, 0.3188, 0.7496, 0.2991, 0.75, 0.2891, 0.7474, 0.3828, 0.2274, 0.6113, 0.2303, 0.611, 0.2354, 0.3826, 0.2332, 0.3826, 0.2332, 0.611, 0.2354, 0.6102, 0.2402, 0.3818, 0.2387, 0.3818, 0.2387, 0.6102, 0.2402, 0.6043, 0.25, 0.3828, 0.25, 0.3828, 0.25, 0.6043, 0.25, 0.6091, 0.2803, 0.3806, 0.2879, 0.3806, 0.2879, 0.6091, 0.2803, 0.6107, 0.2951, 0.3823, 0.3063, 0.3823, 0.3063, 0.6107, 0.2951, 0.6113, 0.3109, 0.3828, 0.3259, 0.6113, 0.5197, 0.3828, 0.5226, 0.3826, 0.5168, 0.611, 0.5146, 0.611, 0.5146, 0.3826, 0.5168, 0.3818, 0.5113, 0.6102, 0.5098, 0.6102, 0.5098, 0.3818, 0.5113, 0.3828, 0.5, 0.6043, 0.5, 0.6043, 0.5, 0.3828, 0.5, 0.3806, 0.4621, 0.6091, 0.4697, 0.6091, 0.4697, 0.3806, 0.4621, 0.3823, 0.4437, 0.6107, 0.4549, 0.6107, 0.4549, 0.3823, 0.4437, 0.3828, 0.4241, 0.6113, 0.4391, 0.6113, 0.8109, 0.3828, 0.8259, 0.3823, 0.8063, 0.6107, 0.7951, 0.6107, 0.7951, 0.3823, 0.8063, 0.3806, 0.7879, 0.6091, 0.7803, 0.6091, 0.7803, 0.3806, 0.7879, 0.3828, 0.75, 0.6043, 0.75, 0.6043, 0.75, 0.3828, 0.75, 0.3818, 0.7387, 0.6102, 0.7402, 0.6102, 0.7402, 0.3818, 0.7387, 0.3826, 0.7332, 0.611, 0.7354, 0.611, 0.7354, 0.3826, 0.7332, 0.3828, 0.7274, 0.6113, 0.7303, 0.6113, 0.01973, 0.3828, 0.02264, 0.3826, 0.01677, 0.611, 0.01461, 0.611, 0.01461, 0.3826, 0.01677, 0.3818, 0.01126, 0.6102, 0.009806, 0.6102, 0.009806, 0.3818, 0.01126, 0.3828, 0.0, 0.6043, 0.0, 0.6043, 1.0, 0.3828, 1.0, 0.3806, 0.9621, 0.6091, 0.9697, 0.6091, 0.9697, 0.3806, 0.9621, 0.3823, 0.9437, 0.6107, 0.9549, 0.6107, 0.9549, 0.3823, 0.9437, 0.3828, 0.9241, 0.6113, 0.9391, 0.6375, 0.7262, 0.6417, 0.7247, 0.6431, 0.73, 0.638, 0.7314, 0.638, 0.7314, 0.6431, 0.73, 0.6472, 0.7351, 0.6396, 0.7365, 0.6396, 0.7365, 0.6472, 0.7351, 0.6476, 0.7428, 0.6396, 0.7455, 0.6396, 0.7455, 0.6476, 0.7428, 0.6719, 0.743, 0.6673, 0.7455, 0.6673, 0.7455, 0.6719, 0.743, 0.6867, 0.7443, 0.6821, 0.746, 0.6821, 0.746, 0.6867, 0.7443, 0.7025, 0.7448, 0.6978, 0.7461, 0.8583, 0.7247, 0.8625, 0.7262, 0.862, 0.7314, 0.8569, 0.73, 0.8569, 0.73, 0.862, 0.7314, 0.8604, 0.7365, 0.8528, 0.7351, 0.8528, 0.7351, 0.8604, 0.7365, 0.8604, 0.7455, 0.8524, 0.7428, 0.8524, 0.7428, 0.8604, 0.7455, 0.8327, 0.7455, 0.8281, 0.743, 0.8281, 0.743, 0.8327, 0.7455, 0.8179, 0.746, 0.8133, 0.7443, 0.8133, 0.7443, 0.8179, 0.746, 0.8022, 0.7461, 0.7975, 0.7448, 0.6978, 0.5039, 0.7025, 0.5052, 0.6867, 0.5057, 0.6821, 0.504, 0.6821, 0.504, 0.6867, 0.5057, 0.6719, 0.507, 0.6673, 0.5045, 0.6673, 0.5045, 0.6719, 0.507, 0.6476, 0.5072, 0.6396, 0.5045, 0.6396, 0.5045, 0.6476, 0.5072, 0.6472, 0.5149, 0.6396, 0.5135, 0.6396, 0.5135, 0.6472, 0.5149, 0.6431, 0.52, 0.638, 0.5186, 0.638, 0.5186, 0.6431, 0.52, 0.6417, 0.5253, 0.6375, 0.5238, 0.7975, 0.5052, 0.8022, 0.5039, 0.8179, 0.504, 0.8133, 0.5057, 0.8133, 0.5057, 0.8179, 0.504, 0.8327, 0.5045, 0.8281, 0.507, 0.8281, 0.507, 0.8327, 0.5045, 0.8604, 0.5045, 0.8524, 0.5072, 0.8524, 0.5072, 0.8604, 0.5045, 0.8604, 0.5135, 0.8528, 0.5149, 0.8528, 0.5149, 0.8604, 0.5135, 0.862, 0.5186, 0.8569, 0.52, 0.8569, 0.52, 0.862, 0.5186, 0.8625, 0.5238, 0.8583, 0.5253, 0.8625, 0.7262, 0.8625, 0.7264, 0.8614, 0.7315, 0.862, 0.7314, 0.862, 0.7314, 0.8614, 0.7315, 0.858, 0.7363, 0.8604, 0.7365, 0.8604, 0.7365, 0.858, 0.7363, 0.8625, 0.7461, 0.8604, 0.7455, 0.8604, 0.7455, 0.8625, 0.7461, 0.8326, 0.7444, 0.8327, 0.7455, 0.8327, 0.7455, 0.8326, 0.7444, 0.818, 0.7457, 0.8179, 0.746, 0.8179, 0.746, 0.818, 0.7457, 0.8024, 0.7461, 0.8022, 0.7461, 0.6375, 0.7264, 0.6375, 0.7262, 0.638, 0.7314, 0.6375, 0.7316, 0.6375, 0.7316, 0.638, 0.7314, 0.6396, 0.7365, 0.6375, 0.7364, 0.6375, 0.7364, 0.6396, 0.7365, 0.6396, 0.7455, 0.6375, 0.7461, 0.6375, 0.7461, 0.6396, 0.7455, 0.6673, 0.7455, 0.6672, 0.7461, 0.6672, 0.7461, 0.6673, 0.7455, 0.6821, 0.746, 0.6819, 0.7461, 0.6819, 0.7461, 0.6821, 0.746, 0.6978, 0.7461, 0.6976, 0.7461, 0.6976, 0.5039, 0.6978, 0.5039, 0.6821, 0.504, 0.6819, 0.5039, 0.6819, 0.5039, 0.6821, 0.504, 0.6673, 0.5045, 0.6672, 0.5039, 0.6672, 0.5039, 0.6673, 0.5045, 0.6396, 0.5045, 0.6375, 0.5039, 0.6375, 0.5039, 0.6396, 0.5045, 0.6396, 0.5135, 0.6375, 0.5136, 0.6375, 0.5136, 0.6396, 0.5135, 0.638, 0.5186, 0.6375, 0.5184, 0.6375, 0.5184, 0.638, 0.5186, 0.6375, 0.5238, 0.6375, 0.5236, 0.8022, 0.5039, 0.8024, 0.5039, 0.818, 0.5043, 0.8179, 0.504, 0.8179, 0.504, 0.818, 0.5043, 0.8326, 0.5056, 0.8327, 0.5045, 0.8327, 0.5045, 0.8326, 0.5056, 0.8625, 0.5039, 0.8604, 0.5045, 0.8604, 0.5045, 0.8625, 0.5039, 0.858, 0.5137, 0.8604, 0.5135, 0.8604, 0.5135, 0.858, 0.5137, 0.8614, 0.5185, 0.862, 0.5186, 0.862, 0.5186, 0.8614, 0.5185, 0.8625, 0.5236, 0.8625, 0.5238, 0.8024, 0.5039, 0.6976, 0.5039, 0.6866, 0.5, 0.8134, 0.5])
me_cube_002.materials.append(mat_material)
me_cube_002.use_remesh_preserve_volume = False
me_cube_002.use_remesh_preserve_attributes = False
me_cube_002.use_mirror_vertex_groups = False
me_cube_002.update()
me_cylinder = bpy.data.meshes.new('Cylinder')
me_cylinder.from_pydata([(-2.364e-07, 1.0, -8.813), (0.0, 1.0, 1.0), (0.7071, 0.7071, -8.813), (0.7071, 0.7071, 1.0), (1.0, -4.371e-08, -8.813), (1.0, -4.371e-08, 1.0), (0.7071, -0.7071, -8.813), (0.7071, -0.7071, 1.0), (-3.238e-07, -1.0, -8.813), (-8.742e-08, -1.0, 1.0), (-0.7071, -0.7071, -8.813), (-0.7071, -0.7071, 1.0), (-1.0, 1.192e-08, -8.813), (-1.0, 1.192e-08, 1.0), (-0.7071, 0.7071, -8.813), (-0.7071, 0.7071, 1.0), (0.7986, 0.7986, 1.0), (-5.315e-09, 1.129, 1.0), (1.129, -4.903e-08, 1.0), (0.7986, -0.7986, 1.0), (-9.54e-08, -1.129, 1.0), (-0.7986, -0.7986, 1.0), (-1.129, 1.192e-08, 1.0), (-0.7986, 0.7986, 1.0), (0.7986, 0.7986, 1.617), (-3.227e-09, 1.129, 1.617), (1.129, -4.903e-08, 1.617), (0.7986, -0.7986, 1.617), (-9.331e-08, -1.129, 1.617), (-0.7986, -0.7986, 1.617), (-1.129, 1.192e-08, 1.617), (-0.7986, 0.7986, 1.617), (0.7071, 0.7071, 2.072), (2.43e-09, 1.0, 2.072), (1.0, -4.371e-08, 2.072), (0.7071, -0.7071, 2.072), (-8.499e-08, -1.0, 2.072), (-0.7071, -0.7071, 2.072), (-1.0, 1.192e-08, 2.072), (-0.7071, 0.7071, 2.072), (-9.297e-08, -1.129, 2.072), (1.129, -4.903e-08, 2.072), (0.7986, -0.7986, 2.072), (0.7986, 0.7986, 2.072), (-2.885e-09, 1.129, 2.072), (-0.7986, -0.7986, 2.072), (-1.129, 1.192e-08, 2.072), (-0.7986, 0.7986, 2.072), (-2.148e-09, 1.0, 1.396), (-0.7071, 0.7071, 1.396), (-1.0, 1.192e-08, 1.396), (-0.7071, -0.7071, 1.396), (-8.957e-08, -1.0, 1.396), (0.7071, -0.7071, 1.396), (1.0, -4.371e-08, 1.396), (0.7071, 0.7071, 1.396), (-5.888e-08, 0.6215, -5.08), (-0.4395, 0.4395, -5.08), (-0.6215, 1.192e-08, -5.08), (-0.4395, -0.4395, -5.08), (-1.158e-07, -0.6215, -5.08), (0.4395, -0.4395, -5.08), (0.6215, -3.761e-08, -5.08), (0.4395, 0.4395, -5.08), (-0.6447, 0.6447, 1.396), (-0.4395, 0.4395, 1.128), (-0.9117, 1.192e-08, 1.396), (-0.6215, 1.192e-08, 1.128), (-0.6447, -0.6447, 1.396), (-0.4395, -0.4395, 1.128), (-8.245e-08, -0.9117, 1.396), (-6.14e-08, -0.6215, 1.128), (0.6447, -0.6447, 1.396), (0.4395, -0.4395, 1.128), (0.9117, -4.229e-08, 1.396), (0.6215, -3.761e-08, 1.128), (-4.496e-09, 0.6215, 1.128), (-2.148e-09, 0.9117, 1.396), (0.6447, 0.6447, 1.396), (0.4395, 0.4395, 1.128)], [], [(0, 1, 3, 2), (2, 3, 5, 4), (4, 5, 7, 6), (6, 7, 9, 8), (8, 9, 11, 10), (10, 11, 13, 12), (73, 75, 62, 61), (12, 13, 15, 14), (14, 15, 1, 0), (0, 2, 4, 6, 8, 10, 12, 14), (25, 31, 47, 44), (11, 9, 20, 21), (24, 25, 44, 43), (15, 13, 22, 23), (5, 3, 16, 18), (27, 26, 41, 42), (29, 28, 40, 45), (9, 7, 19, 20), (17, 23, 31, 25), (16, 17, 25, 24), (19, 18, 26, 27), (22, 21, 29, 30), (20, 19, 27, 28), (23, 22, 30, 31), (18, 16, 24, 26), (21, 20, 28, 29), (31, 30, 46, 47), (7, 5, 18, 19), (1, 15, 23, 17), (3, 1, 17, 16), (26, 24, 43, 41), (28, 27, 42, 40), (13, 11, 21, 22), (30, 29, 45, 46), (37, 38, 46, 45), (36, 35, 53, 52), (36, 37, 45, 40), (35, 36, 40, 42), (34, 35, 42, 41), (38, 39, 47, 46), (39, 33, 44, 47), (33, 32, 43, 44), (32, 34, 41, 43), (34, 32, 55, 54), (39, 38, 50, 49), (37, 36, 52, 51), (35, 34, 54, 53), (32, 33, 48, 55), (33, 39, 49, 48), (38, 37, 51, 50), (65, 67, 58, 57), (67, 69, 59, 58), (69, 71, 60, 59), (72, 70, 52, 53), (71, 73, 61, 60), (75, 79, 63, 62), (79, 76, 56, 63), (63, 56, 57, 58, 59, 60, 61, 62), (68, 66, 50, 51), (64, 77, 48, 49), (77, 78, 55, 48), (74, 72, 53, 54), (70, 68, 51, 52), (66, 64, 49, 50), (78, 74, 54, 55), (77, 64, 65, 76), (64, 66, 67, 65), (66, 68, 69, 67), (68, 70, 71, 69), (70, 72, 73, 71), (72, 74, 75, 73), (74, 78, 79, 75), (78, 77, 76, 79), (76, 65, 57, 56)])
_uv = me_cylinder.uv_layers.new(name='UVMap')
_uv.uv.foreach_set('vector', [1.0, 0.5, 1.0, 1.0, 0.875, 1.0, 0.875, 0.5, 0.875, 0.5, 0.875, 1.0, 0.75, 1.0, 0.75, 0.5, 0.75, 0.5, 0.75, 1.0, 0.625, 1.0, 0.625, 0.5, 0.625, 0.5, 0.625, 1.0, 0.5, 1.0, 0.5, 0.5, 0.5, 0.5, 0.5, 1.0, 0.375, 1.0, 0.375, 0.5, 0.375, 0.5, 0.375, 1.0, 0.25, 1.0, 0.25, 0.5, 0.3555, 0.1445, 0.3992, 0.25, 0.3992, 0.25, 0.3555, 0.1445, 0.25, 0.5, 0.25, 1.0, 0.125, 1.0, 0.125, 0.5, 0.125, 0.5, 0.125, 1.0, 0.0, 1.0, 0.0, 0.5, 0.75, 0.49, 0.9197, 0.4197, 0.99, 0.25, 0.9197, 0.08029, 0.75, 0.01, 0.5803, 0.08029, 0.51, 0.25, 0.5803, 0.4197, 0.0, 1.0, 0.125, 1.0, 0.125, 1.0, 0.0, 1.0, 0.375, 1.0, 0.5, 1.0, 0.5, 1.0, 0.375, 1.0, 0.875, 1.0, 1.0, 1.0, 1.0, 1.0, 0.875, 1.0, 0.125, 1.0, 0.25, 1.0, 0.25, 1.0, 0.125, 1.0, 0.75, 1.0, 0.875, 1.0, 0.875, 1.0, 0.75, 1.0, 0.625, 1.0, 0.75, 1.0, 0.75, 1.0, 0.625, 1.0, 0.375, 1.0, 0.5, 1.0, 0.5, 1.0, 0.375, 1.0, 0.5, 1.0, 0.625, 1.0, 0.625, 1.0, 0.5, 1.0, 0.0, 1.0, 0.125, 1.0, 0.125, 1.0, 0.0, 1.0, 0.875, 1.0, 1.0, 1.0, 1.0, 1.0, 0.875, 1.0, 0.625, 1.0, 0.75, 1.0, 0.75, 1.0, 0.625, 1.0, 0.25, 1.0, 0.375, 1.0, 0.375, 1.0, 0.25, 1.0, 0.5, 1.0, 0.625, 1.0, 0.625, 1.0, 0.5, 1.0, 0.125, 1.0, 0.25, 1.0, 0.25, 1.0, 0.125, 1.0, 0.75, 1.0, 0.875, 1.0, 0.875, 1.0, 0.75, 1.0, 0.375, 1.0, 0.5, 1.0, 0.5, 1.0, 0.375, 1.0, 0.125, 1.0, 0.25, 1.0, 0.25, 1.0, 0.125, 1.0, 0.625, 1.0, 0.75, 1.0, 0.75, 1.0, 0.625, 1.0, 0.0, 1.0, 0.125, 1.0, 0.125, 1.0, 0.0, 1.0, 0.875, 1.0, 1.0, 1.0, 1.0, 1.0, 0.875, 1.0, 0.75, 1.0, 0.875, 1.0, 0.875, 1.0, 0.75, 1.0, 0.5, 1.0, 0.625, 1.0, 0.625, 1.0, 0.5, 1.0, 0.25, 1.0, 0.375, 1.0, 0.375, 1.0, 0.25, 1.0, 0.25, 1.0, 0.375, 1.0, 0.375, 1.0, 0.25, 1.0, 0.08029, 0.08029, 0.01, 0.25, 0.01, 0.25, 0.08029, 0.08029, 0.25, 0.01, 0.4197, 0.08029, 0.4197, 0.08029, 0.25, 0.01, 0.25, 0.01, 0.08029, 0.08029, 0.08029, 0.08029, 0.25, 0.01, 0.4197, 0.08029, 0.25, 0.01, 0.25, 0.01, 0.4197, 0.08029, 0.49, 0.25, 0.4197, 0.08029, 0.4197, 0.08029, 0.49, 0.25, 0.01, 0.25, 0.08029, 0.4197, 0.08029, 0.4197, 0.01, 0.25, 0.08029, 0.4197, 0.25, 0.49, 0.25, 0.49, 0.08029, 0.4197, 0.25, 0.49, 0.4197, 0.4197, 0.4197, 0.4197, 0.25, 0.49, 0.4197, 0.4197, 0.49, 0.25, 0.49, 0.25, 0.4197, 0.4197, 0.49, 0.25, 0.4197, 0.4197, 0.4197, 0.4197, 0.49, 0.25, 0.08029, 0.4197, 0.01, 0.25, 0.01, 0.25, 0.08029, 0.4197, 0.08029, 0.08029, 0.25, 0.01, 0.25, 0.01, 0.08029, 0.08029, 0.4197, 0.08029, 0.49, 0.25, 0.49, 0.25, 0.4197, 0.08029, 0.4197, 0.4197, 0.25, 0.49, 0.25, 0.49, 0.4197, 0.4197, 0.25, 0.49, 0.08029, 0.4197, 0.08029, 0.4197, 0.25, 0.49, 0.01, 0.25, 0.08029, 0.08029, 0.08029, 0.08029, 0.01, 0.25, 0.1445, 0.3555, 0.1008, 0.25, 0.1008, 0.25, 0.1445, 0.3555, 0.1008, 0.25, 0.1445, 0.1445, 0.1445, 0.1445, 0.1008, 0.25, 0.1445, 0.1445, 0.25, 0.1008, 0.25, 0.1008, 0.1445, 0.1445, 0.4047, 0.09528, 0.25, 0.03119, 0.25, 0.01, 0.4197, 0.08029, 0.25, 0.1008, 0.3555, 0.1445, 0.3555, 0.1445, 0.25, 0.1008, 0.3992, 0.25, 0.3555, 0.3555, 0.3555, 0.3555, 0.3992, 0.25, 0.3555, 0.3555, 0.25, 0.3992, 0.25, 0.3992, 0.3555, 0.3555, 0.3555, 0.3555, 0.25, 0.3992, 0.1445, 0.3555, 0.1008, 0.25, 0.1445, 0.1445, 0.25, 0.1008, 0.3555, 0.1445, 0.3992, 0.25, 0.09528, 0.09528, 0.03119, 0.25, 0.01, 0.25, 0.08029, 0.08029, 0.09528, 0.4047, 0.25, 0.4688, 0.25, 0.49, 0.08029, 0.4197, 0.25, 0.4688, 0.4047, 0.4047, 0.4197, 0.4197, 0.25, 0.49, 0.4688, 0.25, 0.4047, 0.09528, 0.4197, 0.08029, 0.49, 0.25, 0.25, 0.03119, 0.09528, 0.09528, 0.08029, 0.08029, 0.25, 0.01, 0.03119, 0.25, 0.09528, 0.4047, 0.08029, 0.4197, 0.01, 0.25, 0.4047, 0.4047, 0.4688, 0.25, 0.49, 0.25, 0.4197, 0.4197, 0.25, 0.4688, 0.09528, 0.4047, 0.1445, 0.3555, 0.25, 0.3992, 0.09528, 0.4047, 0.03119, 0.25, 0.1008, 0.25, 0.1445, 0.3555, 0.03119, 0.25, 0.09528, 0.09528, 0.1445, 0.1445, 0.1008, 0.25, 0.09528, 0.09528, 0.25, 0.03119, 0.25, 0.1008, 0.1445, 0.1445, 0.25, 0.03119, 0.4047, 0.09528, 0.3555, 0.1445, 0.25, 0.1008, 0.4047, 0.09528, 0.4688, 0.25, 0.3992, 0.25, 0.3555, 0.1445, 0.4688, 0.25, 0.4047, 0.4047, 0.3555, 0.3555, 0.3992, 0.25, 0.4047, 0.4047, 0.25, 0.4688, 0.25, 0.3992, 0.3555, 0.3555, 0.25, 0.3992, 0.1445, 0.3555, 0.1445, 0.3555, 0.25, 0.3992])
me_cylinder.use_remesh_fix_poles = True
me_cylinder.use_remesh_preserve_attributes = False
me_cylinder.use_mirror_vertex_groups = False
me_cylinder.update()
me_cylinder_001 = bpy.data.meshes.new('Cylinder.001')
me_cylinder_001.from_pydata([(0.0, 1.0, -1.0), (0.0, 0.5147, 1.0), (0.7071, 0.7071, -1.0), (0.364, 0.364, 1.0), (1.0, -4.371e-08, -1.0), (0.5147, -3.588e-08, 1.0), (0.7071, -0.7071, -1.0), (0.364, -0.364, 1.0), (-8.742e-08, -1.0, -1.0), (-4.829e-08, -0.5147, 1.0), (-0.7071, -0.7071, -1.0), (-0.364, -0.364, 1.0), (-1.0, 1.192e-08, -1.0), (-0.5147, 1.192e-08, 1.0), (-0.7071, 0.7071, -1.0), (-0.364, 0.364, 1.0), (0.0, 1.0, 0.0), (0.7071, 0.7071, 0.0), (1.0, -4.371e-08, 0.0), (0.7071, -0.7071, 0.0), (-8.742e-08, -1.0, 0.0), (-0.7071, -0.7071, 0.0), (-1.0, 1.192e-08, 0.0), (-0.7071, 0.7071, 0.0), (0.7071, 0.7071, -0.4022), (0.7071, 0.7071, -0.5978), (1.0, -4.371e-08, -0.4022), (1.0, -4.371e-08, -0.5978), (0.7071, -0.7071, -0.4022), (0.7071, -0.7071, -0.5978), (-8.742e-08, -1.0, -0.4022), (-8.742e-08, -1.0, -0.5978), (-0.7071, -0.7071, -0.4022), (-0.7071, -0.7071, -0.5978), (-1.0, 1.193e-08, -0.4022), (-1.0, 1.193e-08, -0.5978), (-0.7071, 0.7071, -0.4022), (-0.7071, 0.7071, -0.5978), (0.0, 1.0, -0.5978), (0.0, 1.0, -0.4022), (0.4238, 0.4238, -0.4022), (0.4238, 0.4238, -0.5978), (0.5993, -3.548e-08, -0.4022), (0.5993, -3.548e-08, -0.5978), (0.4238, -0.4238, -0.4022), (0.4238, -0.4238, -0.5978), (-7.097e-08, -0.5993, -0.4022), (-7.097e-08, -0.5993, -0.5978), (-0.4238, -0.4238, -0.4022), (-0.4238, -0.4238, -0.5978), (-0.5993, 2.838e-08, -0.4022), (-0.5993, 2.838e-08, -0.5978), (-0.4238, 0.4238, -0.4022), (-0.4238, 0.4238, -0.5978), (0.0, 0.5993, -0.5978), (0.0, 0.5993, -0.4022), (0.0, 1.0, 0.3333), (0.0, 1.0, 0.6667), (0.7071, 0.7071, 0.6667), (0.7071, 0.7071, 0.3333), (1.0, -4.371e-08, 0.6667), (1.0, -4.371e-08, 0.3333), (0.7071, -0.7071, 0.6667), (0.7071, -0.7071, 0.3333), (-8.742e-08, -1.0, 0.6667), (-8.742e-08, -1.0, 0.3333), (-0.7071, -0.7071, 0.6667), (-0.7071, -0.7071, 0.3333), (-1.0, 1.192e-08, 0.6667), (-1.0, 1.192e-08, 0.3333), (-0.7071, 0.7071, 0.6667), (-0.7071, 0.7071, 0.3333), (4.191e-09, 1.204, 0.3333), (4.191e-09, 1.204, 0.6667), (0.8514, 0.8514, 0.6667), (0.8514, 0.8514, 0.3333), (1.204, -5.209e-08, 0.6667), (1.204, -5.209e-08, 0.3333), (0.8514, -0.8514, 0.6667), (0.8514, -0.8514, 0.3333), (-1.042e-07, -1.204, 0.6667), (-1.042e-07, -1.204, 0.3333), (-0.8514, -0.8514, 0.6667), (-0.8514, -0.8514, 0.3333), (-1.204, 1.192e-08, 0.6667), (-1.204, 1.192e-08, 0.3333), (-0.8514, 0.8514, 0.6667), (-0.8514, 0.8514, 0.3333), (0.7071, 0.7071, 1.0), (0.0, 1.0, 1.0), (1.0, -4.371e-08, 1.0), (0.7071, -0.7071, 1.0), (-8.742e-08, -1.0, 1.0), (-0.7071, -0.7071, 1.0), (-1.0, 1.192e-08, 1.0), (-0.7071, 0.7071, 1.0), (0.3639, 0.364, 1.241), (-1.371e-05, 0.5147, 1.241), (0.5147, -3.588e-08, 1.241), (0.3639, -0.364, 1.241), (-1.375e-05, -0.5147, 1.241), (-0.364, -0.364, 1.241), (-0.5147, 1.192e-08, 1.241), (-0.364, 0.364, 1.241)], [], [(57, 89, 88, 58), (58, 88, 90, 60), (60, 90, 91, 62), (62, 91, 92, 64), (64, 92, 93, 66), (66, 93, 94, 68), (13, 11, 101, 102), (68, 94, 95, 70), (70, 95, 89, 57), (0, 2, 4, 6, 8, 10, 12, 14), (36, 23, 16, 39), (34, 22, 23, 36), (32, 21, 22, 34), (30, 20, 21, 32), (28, 19, 20, 30), (26, 18, 19, 28), (24, 17, 18, 26), (39, 16, 17, 24), (0, 38, 25, 2), (28, 30, 46, 44), (2, 25, 27, 4), (38, 37, 53, 54), (4, 27, 29, 6), (31, 29, 45, 47), (6, 29, 31, 8), (34, 36, 52, 50), (8, 31, 33, 10), (26, 28, 44, 42), (10, 33, 35, 12), (37, 35, 51, 53), (12, 35, 37, 14), (29, 27, 43, 45), (14, 37, 38, 0), (32, 34, 50, 48), (54, 55, 40, 41), (41, 40, 42, 43), (43, 42, 44, 45), (45, 44, 46, 47), (47, 46, 48, 49), (49, 48, 50, 51), (51, 50, 52, 53), (53, 52, 55, 54), (25, 38, 54, 41), (36, 39, 55, 52), (33, 31, 47, 49), (39, 24, 40, 55), (30, 32, 48, 46), (27, 25, 41, 43), (35, 33, 49, 51), (24, 26, 42, 40), (23, 71, 56, 16), (71, 69, 85, 87), (22, 69, 71, 23), (62, 64, 80, 78), (21, 67, 69, 22), (70, 57, 73, 86), (20, 65, 67, 21), (65, 63, 79, 81), (19, 63, 65, 20), (57, 58, 74, 73), (18, 61, 63, 19), (56, 71, 87, 72), (17, 59, 61, 18), (64, 66, 82, 80), (16, 56, 59, 17), (59, 56, 72, 75), (87, 86, 73, 72), (85, 84, 86, 87), (83, 82, 84, 85), (81, 80, 82, 83), (79, 78, 80, 81), (77, 76, 78, 79), (75, 74, 76, 77), (72, 73, 74, 75), (63, 61, 77, 79), (68, 70, 86, 84), (60, 62, 78, 76), (69, 67, 83, 85), (61, 59, 75, 77), (66, 68, 84, 82), (58, 60, 76, 74), (67, 65, 81, 83), (1, 3, 88, 89), (3, 5, 90, 88), (5, 7, 91, 90), (7, 9, 92, 91), (9, 11, 93, 92), (11, 13, 94, 93), (13, 15, 95, 94), (15, 1, 89, 95), (96, 97, 103, 102, 101, 100, 99, 98), (9, 7, 99, 100), (5, 3, 96, 98), (15, 13, 102, 103), (11, 9, 100, 101), (7, 5, 98, 99), (3, 1, 97, 96), (1, 15, 103, 97)])
_uv = me_cylinder_001.uv_layers.new(name='UVMap')
_uv.uv.foreach_set('vector', [1.0, 0.9167, 1.0, 1.0, 0.875, 1.0, 0.875, 0.9167, 0.875, 0.9167, 0.875, 1.0, 0.75, 1.0, 0.75, 0.9167, 0.75, 0.9167, 0.75, 1.0, 0.625, 1.0, 0.625, 0.9167, 0.625, 0.9167, 0.625, 1.0, 0.5, 1.0, 0.5, 0.9167, 0.5, 0.9167, 0.5, 1.0, 0.375, 1.0, 0.375, 0.9167, 0.375, 0.9167, 0.375, 1.0, 0.25, 1.0, 0.25, 0.9167, 0.1265, 0.25, 0.1627, 0.1627, 0.1627, 0.1627, 0.1265, 0.25, 0.25, 0.9167, 0.25, 1.0, 0.125, 1.0, 0.125, 0.9167, 0.125, 0.9167, 0.125, 1.0, 0.0, 1.0, 0.0, 0.9167, 0.75, 0.49, 0.9197, 0.4197, 0.99, 0.25, 0.9197, 0.08029, 0.75, 0.01, 0.5803, 0.08029, 0.51, 0.25, 0.5803, 0.4197, 0.125, 0.6667, 0.125, 0.75, 0.0, 0.75, 0.0, 0.6667, 0.25, 0.6667, 0.25, 0.75, 0.125, 0.75, 0.125, 0.6667, 0.375, 0.6667, 0.375, 0.75, 0.25, 0.75, 0.25, 0.6667, 0.5, 0.6667, 0.5, 0.75, 0.375, 0.75, 0.375, 0.6667, 0.625, 0.6667, 0.625, 0.75, 0.5, 0.75, 0.5, 0.6667, 0.75, 0.6667, 0.75, 0.75, 0.625, 0.75, 0.625, 0.6667, 0.875, 0.6667, 0.875, 0.75, 0.75, 0.75, 0.75, 0.6667, 1.0, 0.6667, 1.0, 0.75, 0.875, 0.75, 0.875, 0.6667, 1.0, 0.5, 1.0, 0.5833, 0.875, 0.5833, 0.875, 0.5, 0.625, 0.6667, 0.5, 0.6667, 0.5, 0.6667, 0.625, 0.6667, 0.875, 0.5, 0.875, 0.5833, 0.75, 0.5833, 0.75, 0.5, 0.0, 0.5833, 0.125, 0.5833, 0.125, 0.5833, 0.0, 0.5833, 0.75, 0.5, 0.75, 0.5833, 0.625, 0.5833, 0.625, 0.5, 0.5, 0.5833, 0.625, 0.5833, 0.625, 0.5833, 0.5, 0.5833, 0.625, 0.5, 0.625, 0.5833, 0.5, 0.5833, 0.5, 0.5, 0.25, 0.6667, 0.125, 0.6667, 0.125, 0.6667, 0.25, 0.6667, 0.5, 0.5, 0.5, 0.5833, 0.375, 0.5833, 0.375, 0.5, 0.75, 0.6667, 0.625, 0.6667, 0.625, 0.6667, 0.75, 0.6667, 0.375, 0.5, 0.375, 0.5833, 0.25, 0.5833, 0.25, 0.5, 0.125, 0.5833, 0.25, 0.5833, 0.25, 0.5833, 0.125, 0.5833, 0.25, 0.5, 0.25, 0.5833, 0.125, 0.5833, 0.125, 0.5, 0.625, 0.5833, 0.75, 0.5833, 0.75, 0.5833, 0.625, 0.5833, 0.125, 0.5, 0.125, 0.5833, 0.0, 0.5833, 0.0, 0.5, 0.375, 0.6667, 0.25, 0.6667, 0.25, 0.6667, 0.375, 0.6667, 1.0, 0.5833, 1.0, 0.6667, 0.875, 0.6667, 0.875, 0.5833, 0.875, 0.5833, 0.875, 0.6667, 0.75, 0.6667, 0.75, 0.5833, 0.75, 0.5833, 0.75, 0.6667, 0.625, 0.6667, 0.625, 0.5833, 0.625, 0.5833, 0.625, 0.6667, 0.5, 0.6667, 0.5, 0.5833, 0.5, 0.5833, 0.5, 0.6667, 0.375, 0.6667, 0.375, 0.5833, 0.375, 0.5833, 0.375, 0.6667, 0.25, 0.6667, 0.25, 0.5833, 0.25, 0.5833, 0.25, 0.6667, 0.125, 0.6667, 0.125, 0.5833, 0.125, 0.5833, 0.125, 0.6667, 0.0, 0.6667, 0.0, 0.5833, 0.875, 0.5833, 1.0, 0.5833, 1.0, 0.5833, 0.875, 0.5833, 0.125, 0.6667, 0.0, 0.6667, 0.0, 0.6667, 0.125, 0.6667, 0.375, 0.5833, 0.5, 0.5833, 0.5, 0.5833, 0.375, 0.5833, 1.0, 0.6667, 0.875, 0.6667, 0.875, 0.6667, 1.0, 0.6667, 0.5, 0.6667, 0.375, 0.6667, 0.375, 0.6667, 0.5, 0.6667, 0.75, 0.5833, 0.875, 0.5833, 0.875, 0.5833, 0.75, 0.5833, 0.25, 0.5833, 0.375, 0.5833, 0.375, 0.5833, 0.25, 0.5833, 0.875, 0.6667, 0.75, 0.6667, 0.75, 0.6667, 0.875, 0.6667, 0.125, 0.75, 0.125, 0.8333, 0.0, 0.8333, 0.0, 0.75, 0.125, 0.8333, 0.25, 0.8333, 0.25, 0.8333, 0.125, 0.8333, 0.25, 0.75, 0.25, 0.8333, 0.125, 0.8333, 0.125, 0.75, 0.625, 0.9167, 0.5, 0.9167, 0.5, 0.9167, 0.625, 0.9167, 0.375, 0.75, 0.375, 0.8333, 0.25, 0.8333, 0.25, 0.75, 0.125, 0.9167, 0.0, 0.9167, 0.0, 0.9167, 0.125, 0.9167, 0.5, 0.75, 0.5, 0.8333, 0.375, 0.8333, 0.375, 0.75, 0.5, 0.8333, 0.625, 0.8333, 0.625, 0.8333, 0.5, 0.8333, 0.625, 0.75, 0.625, 0.8333, 0.5, 0.8333, 0.5, 0.75, 1.0, 0.9167, 0.875, 0.9167, 0.875, 0.9167, 1.0, 0.9167, 0.75, 0.75, 0.75, 0.8333, 0.625, 0.8333, 0.625, 0.75, 0.0, 0.8333, 0.125, 0.8333, 0.125, 0.8333, 0.0, 0.8333, 0.875, 0.75, 0.875, 0.8333, 0.75, 0.8333, 0.75, 0.75, 0.5, 0.9167, 0.375, 0.9167, 0.375, 0.9167, 0.5, 0.9167, 1.0, 0.75, 1.0, 0.8333, 0.875, 0.8333, 0.875, 0.75, 0.875, 0.8333, 1.0, 0.8333, 1.0, 0.8333, 0.875, 0.8333, 0.125, 0.8333, 0.125, 0.9167, 0.0, 0.9167, 0.0, 0.8333, 0.25, 0.8333, 0.25, 0.9167, 0.125, 0.9167, 0.125, 0.8333, 0.375, 0.8333, 0.375, 0.9167, 0.25, 0.9167, 0.25, 0.8333, 0.5, 0.8333, 0.5, 0.9167, 0.375, 0.9167, 0.375, 0.8333, 0.625, 0.8333, 0.625, 0.9167, 0.5, 0.9167, 0.5, 0.8333, 0.75, 0.8333, 0.75, 0.9167, 0.625, 0.9167, 0.625, 0.8333, 0.875, 0.8333, 0.875, 0.9167, 0.75, 0.9167, 0.75, 0.8333, 1.0, 0.8333, 1.0, 0.9167, 0.875, 0.9167, 0.875, 0.8333, 0.625, 0.8333, 0.75, 0.8333, 0.75, 0.8333, 0.625, 0.8333, 0.25, 0.9167, 0.125, 0.9167, 0.125, 0.9167, 0.25, 0.9167, 0.75, 0.9167, 0.625, 0.9167, 0.625, 0.9167, 0.75, 0.9167, 0.25, 0.8333, 0.375, 0.8333, 0.375, 0.8333, 0.25, 0.8333, 0.75, 0.8333, 0.875, 0.8333, 0.875, 0.8333, 0.75, 0.8333, 0.375, 0.9167, 0.25, 0.9167, 0.25, 0.9167, 0.375, 0.9167, 0.875, 0.9167, 0.75, 0.9167, 0.75, 0.9167, 0.875, 0.9167, 0.375, 0.8333, 0.5, 0.8333, 0.5, 0.8333, 0.375, 0.8333, 0.25, 0.3735, 0.3373, 0.3373, 0.4197, 0.4197, 0.25, 0.49, 0.3373, 0.3373, 0.3735, 0.25, 0.49, 0.25, 0.4197, 0.4197, 0.3735, 0.25, 0.3373, 0.1627, 0.4197, 0.08029, 0.49, 0.25, 0.3373, 0.1627, 0.25, 0.1265, 0.25, 0.01, 0.4197, 0.08029, 0.25, 0.1265, 0.1627, 0.1627, 0.08029, 0.08029, 0.25, 0.01, 0.1627, 0.1627, 0.1265, 0.25, 0.01, 0.25, 0.08029, 0.08029, 0.1265, 0.25, 0.1627, 0.3373, 0.08029, 0.4197, 0.01, 0.25, 0.1627, 0.3373, 0.25, 0.3735, 0.25, 0.49, 0.08029, 0.4197, 0.3373, 0.3373, 0.25, 0.3735, 0.1627, 0.3373, 0.1265, 0.25, 0.1627, 0.1627, 0.25, 0.1265, 0.3373, 0.1627, 0.3735, 0.25, 0.25, 0.1265, 0.3373, 0.1627, 0.3373, 0.1627, 0.25, 0.1265, 0.3735, 0.25, 0.3373, 0.3373, 0.3373, 0.3373, 0.3735, 0.25, 0.1627, 0.3373, 0.1265, 0.25, 0.1265, 0.25, 0.1627, 0.3373, 0.1627, 0.1627, 0.25, 0.1265, 0.25, 0.1265, 0.1627, 0.1627, 0.3373, 0.1627, 0.3735, 0.25, 0.3735, 0.25, 0.3373, 0.1627, 0.3373, 0.3373, 0.25, 0.3735, 0.25, 0.3735, 0.3373, 0.3373, 0.25, 0.3735, 0.1627, 0.3373, 0.1627, 0.3373, 0.25, 0.3735])
me_cylinder_001.use_remesh_fix_poles = True
me_cylinder_001.use_remesh_preserve_attributes = False
me_cylinder_001.use_mirror_vertex_groups = False
me_cylinder_001.update()
me_cube_003 = bpy.data.meshes.new('Cube.003')
me_cube_003.from_pydata([(1.0, 1.0, 1.0), (1.0, 1.0, -1.0), (1.0, -1.0, 1.0), (1.0, -1.0, -1.0), (-1.0, 1.0, 1.0), (-1.0, 1.0, -1.0), (-1.0, -1.0, 1.0), (-1.0, -1.0, -1.0)], [], [(0, 4, 6, 2), (3, 2, 6, 7), (7, 6, 4, 5), (5, 1, 3, 7), (1, 0, 2, 3), (5, 4, 0, 1)])
_uv = me_cube_003.uv_layers.new(name='UVMap')
_uv.uv.foreach_set('vector', [0.625, 0.5, 0.875, 0.5, 0.875, 0.75, 0.625, 0.75, 0.375, 0.75, 0.625, 0.75, 0.625, 1.0, 0.375, 1.0, 0.375, 0.0, 0.625, 0.0, 0.625, 0.25, 0.375, 0.25, 0.125, 0.5, 0.375, 0.5, 0.375, 0.75, 0.125, 0.75, 0.375, 0.5, 0.625, 0.5, 0.625, 0.75, 0.375, 0.75, 0.375, 0.25, 0.625, 0.25, 0.625, 0.5, 0.375, 0.5])
me_cube_003.materials.append(mat_material)
me_cube_003.use_remesh_preserve_volume = False
me_cube_003.use_remesh_preserve_attributes = False
me_cube_003.use_mirror_vertex_groups = False
me_cube_003.update()
me_cylinder_003 = bpy.data.meshes.new('Cylinder.003')
me_cylinder_003.from_pydata([(-1.31e-07, 2.379, -2.586), (-1.31e-07, 2.379, -0.5912), (0.9106, 2.198, -2.586), (0.9106, 2.198, -0.5912), (1.682, 1.682, -2.586), (1.682, 1.682, -0.5912), (2.198, 0.9106, -2.586), (2.379, -9.887e-08, -2.586), (2.198, -0.9106, -2.586), (2.198, -0.9106, -0.5912), (1.682, -1.682, -2.586), (0.9106, -2.198, -2.586), (0.9106, -2.198, -0.5912), (2.282e-07, -2.379, -2.586), (-0.9106, -2.198, -2.586), (-1.682, -1.682, -2.586), (-1.682, -1.682, -0.5912), (-2.198, -0.9106, -2.586), (-2.198, -0.9106, -0.5912), (-2.379, 3.351e-08, -2.586), (-2.379, 3.351e-08, -0.5912), (-2.198, 0.9106, -2.586), (-1.682, 1.682, -2.586), (-0.9106, 2.198, -2.586), (0.9106, 2.198, 4.732), (-1.993e-07, 2.379, 4.732), (1.682, 1.682, 4.732), (2.198, 0.9106, 4.732), (2.379, -9.887e-08, 4.732), (2.198, -0.9106, 4.732), (1.682, -1.682, 4.732), (0.9106, -2.198, 4.732), (1.599e-07, -2.379, 4.732), (-0.9106, -2.198, 4.732), (-1.682, -1.682, 4.732), (-2.198, -0.9106, 4.732), (-2.379, 3.351e-08, 4.732), (-2.198, 0.9106, 4.732), (-1.682, 1.682, 4.732), (-0.9106, 2.198, 4.732), (1.196, 2.887, 5.793), (-2.099e-07, 3.125, 5.793), (2.21, 2.21, 5.793), (2.887, 1.196, 5.793), (3.125, -1.322e-07, 5.793), (2.887, -1.196, 5.793), (2.21, -2.21, 5.793), (1.196, -2.887, 5.793), (2.62e-07, -3.125, 5.793), (-1.196, -2.887, 5.793), (-2.21, -2.21, 5.793), (-2.887, -1.196, 5.793), (-3.125, 4.168e-08, 5.793), (-2.887, 1.196, 5.793), (-2.21, 2.21, 5.793), (-1.196, 2.887, 5.793), (-0.9106, 2.198, 2.864), (1.941e-07, -2.379, 2.864), (-0.9106, -2.198, 2.864), (-2.198, 0.9106, 2.864), (-1.682, 1.682, 2.864), (-2.198, -0.9106, 2.864), (0.8173, 1.973, -0.3768), (-1.627e-07, 2.136, -0.3768), (1.51, 1.51, -0.3768), (1.973, 0.8173, -0.3768), (2.175, 0.9009, -0.5912), (2.136, -9.887e-08, -0.3768), (2.354, -9.887e-08, -0.5912), (1.973, -0.8173, -0.3768), (1.51, -1.51, -0.3768), (1.665, -1.665, -0.5912), (0.8173, -1.973, -0.3768), (1.987e-07, -2.136, -0.3768), (2.256e-07, -2.354, -0.5912), (-0.8173, -1.973, -0.3768), (-0.9009, -2.175, -0.5912), (-1.51, -1.51, -0.3768), (-1.973, -0.8173, -0.3768), (-2.136, 5.226e-09, -0.3768), (-1.973, 0.8173, -0.3768), (-2.175, 0.9009, -0.5912), (-1.51, 1.51, -0.3768), (-1.665, 1.665, -0.5912), (-0.8173, 1.973, -0.3768), (-0.9009, 2.175, -0.5912), (-1.854e-07, 2.136, 2.649), (-1.676e-07, 2.354, 2.864), (2.136, -9.887e-08, 2.649), (2.354, -9.887e-08, 2.864), (-0.8173, -1.973, 2.649), (-1.51, 1.51, 2.649), (1.51, 1.51, 2.649), (1.665, 1.665, 2.864), (0.8173, -1.973, 2.649), (0.9009, -2.175, 2.864), (-2.136, 5.226e-09, 2.649), (-2.354, 3.06e-08, 2.864), (1.973, -0.8173, 2.649), (2.175, -0.9009, 2.864), (-1.51, -1.51, 2.649), (-1.665, -1.665, 2.864), (-0.8173, 1.973, 2.649), (2.175, 0.9009, 2.864), (1.973, 0.8173, 2.649), (1.742e-07, -2.136, 2.649), (-1.973, 0.8173, 2.649), (0.9009, 2.175, 2.864), (0.8173, 1.973, 2.649), (1.665, -1.665, 2.864), (1.51, -1.51, 2.649), (-1.973, -0.8173, 2.649), (1.196, 2.887, 6.275), (-2.452e-07, 3.125, 6.275), (2.21, 2.21, 6.275), (2.887, 1.196, 6.275), (3.125, -1.322e-07, 6.275), (2.887, -1.196, 6.275), (2.21, -2.21, 6.275), (1.196, -2.887, 6.275), (2.267e-07, -3.125, 6.275), (-1.196, -2.887, 6.275), (-2.21, -2.21, 6.275), (-2.887, -1.196, 6.275), (-3.125, 4.168e-08, 6.275), (-2.887, 1.196, 6.275), (-2.21, 2.21, 6.275), (-1.196, 2.887, 6.275), (0.6831, 1.649, 2.372), (4.539e-07, 1.785, 2.372), (1.262, 1.262, 2.372), (1.649, 0.6831, 2.372), (1.785, -2.868e-07, 2.372), (1.649, -0.6831, 2.372), (1.262, -1.262, 2.372), (0.6831, -1.649, 2.372), (8.328e-07, -1.785, 2.372), (-0.6831, -1.649, 2.372), (-1.262, -1.262, 2.372), (-1.649, -0.6831, 2.372), (-1.785, -2.015e-07, 2.372), (-1.649, 0.6831, 2.372), (-1.262, 1.262, 2.372), (-0.6831, 1.649, 2.372), (0.8304, 2.005, 5.74), (0.9752, 2.354, 6.151), (-2.679e-07, 2.548, 6.151), (-2.14e-07, 2.17, 5.74), (1.534, 1.534, 5.74), (1.802, 1.802, 6.151), (2.005, 0.8304, 5.74), (2.354, 0.9752, 6.151), (2.17, -3.093e-07, 5.74), (2.548, -2.451e-07, 6.151), (2.005, -0.8304, 5.74), (2.354, -0.9752, 6.151), (1.534, -1.534, 5.74), (1.802, -1.802, 6.151), (0.8304, -2.005, 5.74), (0.9752, -2.354, 6.151), (2.466e-07, -2.17, 5.74), (2.021e-07, -2.548, 6.151), (-0.8304, -2.005, 5.74), (-0.9752, -2.354, 6.151), (-1.534, -1.534, 5.74), (-1.802, -1.802, 6.151), (-2.005, -0.8304, 5.74), (-2.354, -0.9752, 6.151), (-2.17, -2.055e-07, 5.74), (-2.548, -1.142e-07, 6.151), (-2.005, 0.8304, 5.74), (-2.354, 0.9752, 6.151), (-1.534, 1.534, 5.74), (-1.802, 1.802, 6.151), (-0.8304, 2.005, 5.74), (-0.9752, 2.354, 6.151)], [], [(0, 1, 3, 2), (2, 3, 5, 4), (4, 5, 66, 6), (6, 66, 68, 7), (7, 68, 9, 8), (8, 9, 71, 10), (10, 71, 12, 11), (11, 12, 74, 13), (13, 74, 76, 14), (14, 76, 16, 15), (15, 16, 18, 17), (17, 18, 20, 19), (19, 20, 81, 21), (21, 81, 83, 22), (87, 56, 39, 25), (22, 83, 85, 23), (23, 85, 1, 0), (0, 2, 4, 6, 7, 8, 10, 11, 13, 14, 15, 17, 19, 21, 22, 23), (39, 38, 54, 55), (89, 103, 27, 28), (58, 57, 32, 33), (60, 59, 37, 38), (93, 107, 24, 26), (95, 109, 30, 31), (97, 61, 35, 36), (99, 89, 28, 29), (101, 58, 33, 34), (56, 60, 38, 39), (103, 93, 26, 27), (57, 95, 31, 32), (107, 87, 25, 24), (59, 97, 36, 37), (109, 99, 29, 30), (61, 101, 34, 35), (45, 44, 116, 117), (32, 31, 47, 48), (24, 25, 41, 40), (25, 39, 55, 41), (33, 32, 48, 49), (26, 24, 40, 42), (34, 33, 49, 50), (27, 26, 42, 43), (35, 34, 50, 51), (28, 27, 43, 44), (36, 35, 51, 52), (29, 28, 44, 45), (37, 36, 52, 53), (30, 29, 45, 46), (38, 37, 53, 54), (31, 30, 46, 47), (162, 160, 136, 137), (53, 52, 124, 125), (46, 45, 117, 118), (54, 53, 125, 126), (47, 46, 118, 119), (55, 54, 126, 127), (48, 47, 119, 120), (40, 41, 113, 112), (41, 55, 127, 113), (49, 48, 120, 121), (42, 40, 112, 114), (50, 49, 121, 122), (43, 42, 114, 115), (51, 50, 122, 123), (44, 43, 115, 116), (52, 51, 123, 124), (79, 78, 111, 96), (65, 64, 92, 104), (72, 70, 110, 94), (78, 77, 100, 111), (64, 62, 108, 92), (84, 82, 91, 102), (70, 69, 98, 110), (73, 72, 94, 105), (63, 84, 102, 86), (67, 65, 104, 88), (80, 79, 96, 106), (75, 73, 105, 90), (69, 67, 88, 98), (82, 80, 106, 91), (62, 63, 86, 108), (77, 75, 90, 100), (3, 1, 63, 62), (5, 3, 62, 64), (66, 5, 64, 65), (68, 66, 65, 67), (9, 68, 67, 69), (71, 9, 69, 70), (12, 71, 70, 72), (74, 12, 72, 73), (76, 74, 73, 75), (16, 76, 75, 77), (18, 16, 77, 78), (20, 18, 78, 79), (81, 20, 79, 80), (83, 81, 80, 82), (85, 83, 82, 84), (1, 85, 84, 63), (101, 61, 111, 100), (99, 109, 110, 98), (97, 59, 106, 96), (87, 107, 108, 86), (95, 57, 105, 94), (93, 103, 104, 92), (60, 56, 102, 91), (58, 101, 100, 90), (89, 99, 98, 88), (61, 97, 96, 111), (109, 95, 94, 110), (107, 93, 92, 108), (59, 60, 91, 106), (57, 58, 90, 105), (103, 89, 88, 104), (56, 87, 86, 102), (148, 144, 128, 130), (146, 145, 112, 113), (152, 150, 131, 132), (154, 152, 132, 133), (156, 154, 133, 134), (158, 156, 134, 135), (159, 161, 120, 119), (160, 158, 135, 136), (164, 162, 137, 138), (166, 164, 138, 139), (168, 166, 139, 140), (170, 168, 140, 141), (172, 170, 141, 142), (174, 172, 142, 143), (150, 148, 130, 131), (128, 129, 143, 142, 141, 140, 139, 138, 137, 136, 135, 134, 133, 132, 131, 130), (145, 149, 114, 112), (175, 146, 113, 127), (161, 163, 121, 120), (147, 174, 143, 129), (163, 165, 122, 121), (149, 151, 115, 114), (165, 167, 123, 122), (151, 153, 116, 115), (167, 169, 124, 123), (153, 155, 117, 116), (169, 171, 125, 124), (155, 157, 118, 117), (171, 173, 126, 125), (157, 159, 119, 118), (173, 175, 127, 126), (145, 146, 147, 144), (149, 145, 144, 148), (151, 149, 148, 150), (153, 151, 150, 152), (155, 153, 152, 154), (157, 155, 154, 156), (159, 157, 156, 158), (161, 159, 158, 160), (163, 161, 160, 162), (165, 163, 162, 164), (167, 165, 164, 166), (169, 167, 166, 168), (171, 169, 168, 170), (173, 171, 170, 172), (175, 173, 172, 174), (146, 175, 174, 147), (144, 147, 129, 128)])
me_cylinder_003.polygons.foreach_set('use_smooth', [True] * 162)
_uv = me_cylinder_003.uv_layers.new(name='UVMap')
_uv.uv.foreach_set('vector', [1.0, 0.5, 1.0, 0.6921, 0.9375, 0.6921, 0.9375, 0.5, 0.9375, 0.5, 0.9375, 0.6921, 0.875, 0.6921, 0.875, 0.5, 0.875, 0.5, 0.875, 0.6921, 0.8125, 0.6921, 0.8125, 0.5, 0.8125, 0.5, 0.8125, 0.6921, 0.75, 0.6921, 0.75, 0.5, 0.75, 0.5, 0.75, 0.6921, 0.6875, 0.6921, 0.6875, 0.5, 0.6875, 0.5, 0.6875, 0.6921, 0.625, 0.6921, 0.625, 0.5, 0.625, 0.5, 0.625, 0.6921, 0.5625, 0.6921, 0.5625, 0.5, 0.5625, 0.5, 0.5625, 0.6921, 0.5, 0.6921, 0.5, 0.5, 0.5, 0.5, 0.5, 0.6921, 0.4375, 0.6921, 0.4375, 0.5, 0.4375, 0.5, 0.4375, 0.6921, 0.375, 0.6921, 0.375, 0.5, 0.375, 0.5, 0.375, 0.6921, 0.3125, 0.6921, 0.3125, 0.5, 0.3125, 0.5, 0.3125, 0.6921, 0.25, 0.6921, 0.25, 0.5, 0.25, 0.5, 0.25, 0.6921, 0.1875, 0.6921, 0.1875, 0.5, 0.1875, 0.5, 0.1875, 0.6921, 0.125, 0.6921, 0.125, 0.5, 0.0, 0.8461, 0.0625, 0.8461, 0.0625, 1.0, 0.0, 1.0, 0.125, 0.5, 0.125, 0.6921, 0.0625, 0.6921, 0.0625, 0.5, 0.0625, 0.5, 0.0625, 0.6921, 0.0, 0.6921, 0.0, 0.5, 0.75, 0.49, 0.8418, 0.4717, 0.9197, 0.4197, 0.9717, 0.3418, 0.99, 0.25, 0.9717, 0.1582, 0.9197, 0.08029, 0.8418, 0.02827, 0.75, 0.01, 0.6582, 0.02827, 0.5803, 0.08029, 0.5283, 0.1582, 0.51, 0.25, 0.5283, 0.3418, 0.5803, 0.4197, 0.6582, 0.4717, 0.0625, 1.0, 0.125, 1.0, 0.125, 1.0, 0.0625, 1.0, 0.75, 0.8461, 0.8125, 0.8461, 0.8125, 1.0, 0.75, 1.0, 0.4375, 0.8461, 0.5, 0.8461, 0.5, 1.0, 0.4375, 1.0, 0.125, 0.8461, 0.1875, 0.8461, 0.1875, 1.0, 0.125, 1.0, 0.875, 0.8461, 0.9375, 0.8461, 0.9375, 1.0, 0.875, 1.0, 0.5625, 0.8461, 0.625, 0.8461, 0.625, 1.0, 0.5625, 1.0, 0.25, 0.8461, 0.3125, 0.8461, 0.3125, 1.0, 0.25, 1.0, 0.6875, 0.8461, 0.75, 0.8461, 0.75, 1.0, 0.6875, 1.0, 0.375, 0.8461, 0.4375, 0.8461, 0.4375, 1.0, 0.375, 1.0, 0.0625, 0.8461, 0.125, 0.8461, 0.125, 1.0, 0.0625, 1.0, 0.8125, 0.8461, 0.875, 0.8461, 0.875, 1.0, 0.8125, 1.0, 0.5, 0.8461, 0.5625, 0.8461, 0.5625, 1.0, 0.5, 1.0, 0.9375, 0.8461, 1.0, 0.8461, 1.0, 1.0, 0.9375, 1.0, 0.1875, 0.8461, 0.25, 0.8461, 0.25, 1.0, 0.1875, 1.0, 0.625, 0.8461, 0.6875, 0.8461, 0.6875, 1.0, 0.625, 1.0, 0.3125, 0.8461, 0.375, 0.8461, 0.375, 1.0, 0.3125, 1.0, 0.6875, 1.0, 0.75, 1.0, 0.75, 1.0, 0.6875, 1.0, 0.5, 1.0, 0.5625, 1.0, 0.5625, 1.0, 0.5, 1.0, 0.9375, 1.0, 1.0, 1.0, 1.0, 1.0, 0.9375, 1.0, 0.0, 1.0, 0.0625, 1.0, 0.0625, 1.0, 0.0, 1.0, 0.4375, 1.0, 0.5, 1.0, 0.5, 1.0, 0.4375, 1.0, 0.875, 1.0, 0.9375, 1.0, 0.9375, 1.0, 0.875, 1.0, 0.375, 1.0, 0.4375, 1.0, 0.4375, 1.0, 0.375, 1.0, 0.8125, 1.0, 0.875, 1.0, 0.875, 1.0, 0.8125, 1.0, 0.3125, 1.0, 0.375, 1.0, 0.375, 1.0, 0.3125, 1.0, 0.75, 1.0, 0.8125, 1.0, 0.8125, 1.0, 0.75, 1.0, 0.25, 1.0, 0.3125, 1.0, 0.3125, 1.0, 0.25, 1.0, 0.6875, 1.0, 0.75, 1.0, 0.75, 1.0, 0.6875, 1.0, 0.1875, 1.0, 0.25, 1.0, 0.25, 1.0, 0.1875, 1.0, 0.625, 1.0, 0.6875, 1.0, 0.6875, 1.0, 0.625, 1.0, 0.125, 1.0, 0.1875, 1.0, 0.1875, 1.0, 0.125, 1.0, 0.5625, 1.0, 0.625, 1.0, 0.625, 1.0, 0.5625, 1.0, 0.1782, 0.07669, 0.25, 0.06241, 0.25, 0.06241, 0.1782, 0.07669, 0.1875, 1.0, 0.25, 1.0, 0.25, 1.0, 0.1875, 1.0, 0.625, 1.0, 0.6875, 1.0, 0.6875, 1.0, 0.625, 1.0, 0.125, 1.0, 0.1875, 1.0, 0.1875, 1.0, 0.125, 1.0, 0.5625, 1.0, 0.625, 1.0, 0.625, 1.0, 0.5625, 1.0, 0.0625, 1.0, 0.125, 1.0, 0.125, 1.0, 0.0625, 1.0, 0.5, 1.0, 0.5625, 1.0, 0.5625, 1.0, 0.5, 1.0, 0.9375, 1.0, 1.0, 1.0, 1.0, 1.0, 0.9375, 1.0, 0.0, 1.0, 0.0625, 1.0, 0.0625, 1.0, 0.0, 1.0, 0.4375, 1.0, 0.5, 1.0, 0.5, 1.0, 0.4375, 1.0, 0.875, 1.0, 0.9375, 1.0, 0.9375, 1.0, 0.875, 1.0, 0.375, 1.0, 0.4375, 1.0, 0.4375, 1.0, 0.375, 1.0, 0.8125, 1.0, 0.875, 1.0, 0.875, 1.0, 0.8125, 1.0, 0.3125, 1.0, 0.375, 1.0, 0.375, 1.0, 0.3125, 1.0, 0.75, 1.0, 0.8125, 1.0, 0.8125, 1.0, 0.75, 1.0, 0.25, 1.0, 0.3125, 1.0, 0.3125, 1.0, 0.25, 1.0, 0.25, 0.7098, 0.3125, 0.7098, 0.3125, 0.8284, 0.25, 0.8284, 0.8125, 0.7098, 0.875, 0.7098, 0.875, 0.8284, 0.8125, 0.8284, 0.5625, 0.7098, 0.625, 0.7098, 0.625, 0.8284, 0.5625, 0.8284, 0.3125, 0.7098, 0.375, 0.7098, 0.375, 0.8284, 0.3125, 0.8284, 0.875, 0.7098, 0.9375, 0.7098, 0.9375, 0.8284, 0.875, 0.8284, 0.0625, 0.7098, 0.125, 0.7098, 0.125, 0.8284, 0.0625, 0.8284, 0.625, 0.7098, 0.6875, 0.7098, 0.6875, 0.8284, 0.625, 0.8284, 0.5, 0.7098, 0.5625, 0.7098, 0.5625, 0.8284, 0.5, 0.8284, 0.0, 0.7098, 0.0625, 0.7098, 0.0625, 0.8284, 0.0, 0.8284, 0.75, 0.7098, 0.8125, 0.7098, 0.8125, 0.8284, 0.75, 0.8284, 0.1875, 0.7098, 0.25, 0.7098, 0.25, 0.8284, 0.1875, 0.8284, 0.4375, 0.7098, 0.5, 0.7098, 0.5, 0.8284, 0.4375, 0.8284, 0.6875, 0.7098, 0.75, 0.7098, 0.75, 0.8284, 0.6875, 0.8284, 0.125, 0.7098, 0.1875, 0.7098, 0.1875, 0.8284, 0.125, 0.8284, 0.9375, 0.7098, 1.0, 0.7098, 1.0, 0.8284, 0.9375, 0.8284, 0.375, 0.7098, 0.4375, 0.7098, 0.4375, 0.8284, 0.375, 0.8284, 0.9375, 0.6921, 1.0, 0.6921, 1.0, 0.7098, 0.9375, 0.7098, 0.875, 0.6921, 0.9375, 0.6921, 0.9375, 0.7098, 0.875, 0.7098, 0.8125, 0.6921, 0.875, 0.6921, 0.875, 0.7098, 0.8125, 0.7098, 0.75, 0.6921, 0.8125, 0.6921, 0.8125, 0.7098, 0.75, 0.7098, 0.6875, 0.6921, 0.75, 0.6921, 0.75, 0.7098, 0.6875, 0.7098, 0.625, 0.6921, 0.6875, 0.6921, 0.6875, 0.7098, 0.625, 0.7098, 0.5625, 0.6921, 0.625, 0.6921, 0.625, 0.7098, 0.5625, 0.7098, 0.5, 0.6921, 0.5625, 0.6921, 0.5625, 0.7098, 0.5, 0.7098, 0.4375, 0.6921, 0.5, 0.6921, 0.5, 0.7098, 0.4375, 0.7098, 0.375, 0.6921, 0.4375, 0.6921, 0.4375, 0.7098, 0.375, 0.7098, 0.3125, 0.6921, 0.375, 0.6921, 0.375, 0.7098, 0.3125, 0.7098, 0.25, 0.6921, 0.3125, 0.6921, 0.3125, 0.7098, 0.25, 0.7098, 0.1875, 0.6921, 0.25, 0.6921, 0.25, 0.7098, 0.1875, 0.7098, 0.125, 0.6921, 0.1875, 0.6921, 0.1875, 0.7098, 0.125, 0.7098, 0.0625, 0.6921, 0.125, 0.6921, 0.125, 0.7098, 0.0625, 0.7098, 0.0, 0.6921, 0.0625, 0.6921, 0.0625, 0.7098, 0.0, 0.7098, 0.375, 0.8461, 0.3125, 0.8461, 0.3125, 0.8284, 0.375, 0.8284, 0.6875, 0.8461, 0.625, 0.8461, 0.625, 0.8284, 0.6875, 0.8284, 0.25, 0.8461, 0.1875, 0.8461, 0.1875, 0.8284, 0.25, 0.8284, 1.0, 0.8461, 0.9375, 0.8461, 0.9375, 0.8284, 1.0, 0.8284, 0.5625, 0.8461, 0.5, 0.8461, 0.5, 0.8284, 0.5625, 0.8284, 0.875, 0.8461, 0.8125, 0.8461, 0.8125, 0.8284, 0.875, 0.8284, 0.125, 0.8461, 0.0625, 0.8461, 0.0625, 0.8284, 0.125, 0.8284, 0.4375, 0.8461, 0.375, 0.8461, 0.375, 0.8284, 0.4375, 0.8284, 0.75, 0.8461, 0.6875, 0.8461, 0.6875, 0.8284, 0.75, 0.8284, 0.3125, 0.8461, 0.25, 0.8461, 0.25, 0.8284, 0.3125, 0.8284, 0.625, 0.8461, 0.5625, 0.8461, 0.5625, 0.8284, 0.625, 0.8284, 0.9375, 0.8461, 0.875, 0.8461, 0.875, 0.8284, 0.9375, 0.8284, 0.1875, 0.8461, 0.125, 0.8461, 0.125, 0.8284, 0.1875, 0.8284, 0.5, 0.8461, 0.4375, 0.8461, 0.4375, 0.8284, 0.5, 0.8284, 0.8125, 0.8461, 0.75, 0.8461, 0.75, 0.8284, 0.8125, 0.8284, 0.0625, 0.8461, 0.0, 0.8461, 0.0, 0.8284, 0.0625, 0.8284, 0.3826, 0.3826, 0.3218, 0.4233, 0.3218, 0.4233, 0.3826, 0.3826, 0.25, 0.457, 0.3292, 0.4413, 0.3418, 0.4717, 0.25, 0.49, 0.4376, 0.25, 0.4233, 0.3218, 0.4233, 0.3218, 0.4376, 0.25, 0.4233, 0.1782, 0.4376, 0.25, 0.4376, 0.25, 0.4233, 0.1782, 0.3826, 0.1174, 0.4233, 0.1782, 0.4233, 0.1782, 0.3826, 0.1174, 0.3218, 0.07669, 0.3826, 0.1174, 0.3826, 0.1174, 0.3218, 0.07669, 0.3292, 0.05875, 0.25, 0.04299, 0.25, 0.01, 0.3418, 0.02827, 0.25, 0.06241, 0.3218, 0.07669, 0.3218, 0.07669, 0.25, 0.06241, 0.1174, 0.1174, 0.1782, 0.07669, 0.1782, 0.07669, 0.1174, 0.1174, 0.07669, 0.1782, 0.1174, 0.1174, 0.1174, 0.1174, 0.07669, 0.1782, 0.06241, 0.25, 0.07669, 0.1782, 0.07669, 0.1782, 0.06241, 0.25, 0.07669, 0.3218, 0.06241, 0.25, 0.06241, 0.25, 0.07669, 0.3218, 0.1174, 0.3826, 0.07669, 0.3218, 0.07669, 0.3218, 0.1174, 0.3826, 0.1782, 0.4233, 0.1174, 0.3826, 0.1174, 0.3826, 0.1782, 0.4233, 0.4233, 0.3218, 0.3826, 0.3826, 0.3826, 0.3826, 0.4233, 0.3218, 0.3218, 0.4233, 0.25, 0.4376, 0.1782, 0.4233, 0.1174, 0.3826, 0.07669, 0.3218, 0.06241, 0.25, 0.07669, 0.1782, 0.1174, 0.1174, 0.1782, 0.07669, 0.25, 0.06241, 0.3218, 0.07669, 0.3826, 0.1174, 0.4233, 0.1782, 0.4376, 0.25, 0.4233, 0.3218, 0.3826, 0.3826, 0.3292, 0.4413, 0.3964, 0.3964, 0.4197, 0.4197, 0.3418, 0.4717, 0.1708, 0.4413, 0.25, 0.457, 0.25, 0.49, 0.1582, 0.4717, 0.25, 0.04299, 0.1708, 0.05875, 0.1582, 0.02827, 0.25, 0.01, 0.25, 0.4376, 0.1782, 0.4233, 0.1782, 0.4233, 0.25, 0.4376, 0.1708, 0.05875, 0.1036, 0.1036, 0.08029, 0.08029, 0.1582, 0.02827, 0.3964, 0.3964, 0.4413, 0.3292, 0.4717, 0.3418, 0.4197, 0.4197, 0.1036, 0.1036, 0.05875, 0.1708, 0.02827, 0.1582, 0.08029, 0.08029, 0.4413, 0.3292, 0.457, 0.25, 0.49, 0.25, 0.4717, 0.3418, 0.05875, 0.1708, 0.04299, 0.25, 0.01, 0.25, 0.02827, 0.1582, 0.457, 0.25, 0.4413, 0.1708, 0.4717, 0.1582, 0.49, 0.25, 0.04299, 0.25, 0.05875, 0.3292, 0.02827, 0.3418, 0.01, 0.25, 0.4413, 0.1708, 0.3964, 0.1036, 0.4197, 0.08029, 0.4717, 0.1582, 0.05875, 0.3292, 0.1036, 0.3964, 0.08029, 0.4197, 0.02827, 0.3418, 0.3964, 0.1036, 0.3292, 0.05875, 0.3418, 0.02827, 0.4197, 0.08029, 0.1036, 0.3964, 0.1708, 0.4413, 0.1582, 0.4717, 0.08029, 0.4197, 0.3292, 0.4413, 0.25, 0.457, 0.25, 0.4376, 0.3218, 0.4233, 0.3964, 0.3964, 0.3292, 0.4413, 0.3218, 0.4233, 0.3826, 0.3826, 0.4413, 0.3292, 0.3964, 0.3964, 0.3826, 0.3826, 0.4233, 0.3218, 0.457, 0.25, 0.4413, 0.3292, 0.4233, 0.3218, 0.4376, 0.25, 0.4413, 0.1708, 0.457, 0.25, 0.4376, 0.25, 0.4233, 0.1782, 0.3964, 0.1036, 0.4413, 0.1708, 0.4233, 0.1782, 0.3826, 0.1174, 0.3292, 0.05875, 0.3964, 0.1036, 0.3826, 0.1174, 0.3218, 0.07669, 0.25, 0.04299, 0.3292, 0.05875, 0.3218, 0.07669, 0.25, 0.06241, 0.1708, 0.05875, 0.25, 0.04299, 0.25, 0.06241, 0.1782, 0.07669, 0.1036, 0.1036, 0.1708, 0.05875, 0.1782, 0.07669, 0.1174, 0.1174, 0.05875, 0.1708, 0.1036, 0.1036, 0.1174, 0.1174, 0.07669, 0.1782, 0.04299, 0.25, 0.05875, 0.1708, 0.07669, 0.1782, 0.06241, 0.25, 0.05875, 0.3292, 0.04299, 0.25, 0.06241, 0.25, 0.07669, 0.3218, 0.1036, 0.3964, 0.05875, 0.3292, 0.07669, 0.3218, 0.1174, 0.3826, 0.1708, 0.4413, 0.1036, 0.3964, 0.1174, 0.3826, 0.1782, 0.4233, 0.25, 0.457, 0.1708, 0.4413, 0.1782, 0.4233, 0.25, 0.4376, 0.3218, 0.4233, 0.25, 0.4376, 0.25, 0.4376, 0.3218, 0.4233])
me_cylinder_003.use_remesh_fix_poles = True
me_cylinder_003.use_remesh_preserve_attributes = False
me_cylinder_003.use_mirror_vertex_groups = False
me_cylinder_003.update()

# ---- objects
ob_cube = bpy.data.objects.new('Cube', me_cube)
ob_light = bpy.data.objects.new('Light', light_light)
ob_camera = bpy.data.objects.new('Camera', cam_camera)
ob_cube_001 = bpy.data.objects.new('Cube.001', me_cube_001)
ob_cube_002 = bpy.data.objects.new('Cube.002', me_cube_002)
ob_cylinder = bpy.data.objects.new('Cylinder', me_cylinder)
ob_cylinder_001 = bpy.data.objects.new('Cylinder.001', me_cylinder_001)
ob_cube_003 = bpy.data.objects.new('Cube.003', me_cube_003)
ob_cylinder_002 = bpy.data.objects.new('Cylinder.002', me_cylinder_003)

# ---- transforms, parenting, visibility, modifiers, constraints
ob_cube.location = (0.0, 0.0, 0.0)
ob_cube.lock_rotations_4d = False
ob_cube.empty_display_type = 'ARROWS'
ob_cube.lineart.crease_threshold = 0.0
ob_light.location = (4.076, 1.005, 5.904)
ob_light.rotation_euler = (0.6503, 0.05522, 1.866)
ob_light.lock_rotations_4d = False
ob_light.empty_display_type = 'ARROWS'
ob_light.color = (0.0, 0.0, 0.0, 0.0)
ob_light.lineart.crease_threshold = 0.0
ob_camera.location = (7.359, -6.926, 4.958)
ob_camera.rotation_euler = (1.109, 0.0, 0.8149)
ob_camera.lock_rotations_4d = False
ob_camera.empty_display_type = 'ARROWS'
ob_camera.color = (0.0, 0.0, 0.0, 0.0)
ob_camera.display_type = 'WIRE'
ob_camera.lineart.crease_threshold = 0.0
ob_cube_001.location = (0.0, 3.93, 0.0)
ob_cube_001.scale = (0.504, 0.7899, 0.504)
ob_cube_001.lock_rotations_4d = False
ob_cube_001.empty_display_type = 'ARROWS'
ob_cube_001.lineart.crease_threshold = 0.0
_m = ob_cube_001.modifiers.new('Auto Smooth', 'NODES')
_m.node_group = ng_auto_smooth
_gi = [s.identifier for s in ng_auto_smooth.interface.items_tree if s.item_type == 'SOCKET' and s.in_out == 'INPUT']
_m[_gi[1]] = 0.5236  # Angle
ob_cube_002.location = (0.0, 5.959, 0.0)
ob_cube_002.lock_rotations_4d = False
ob_cube_002.empty_display_type = 'ARROWS'
ob_cube_002.lineart.crease_threshold = 0.0
_m = ob_cube_002.modifiers.new('Auto Smooth', 'NODES')
_m.node_group = ng_auto_smooth
_gi = [s.identifier for s in ng_auto_smooth.interface.items_tree if s.item_type == 'SOCKET' and s.in_out == 'INPUT']
_m[_gi[1]] = 0.5236  # Angle
ob_cylinder.location = (-0.003564, 7.219, 0.007062)
ob_cylinder.rotation_euler = (-0.0, 1.571, 0.0)
ob_cylinder.scale = (0.2124, 0.2124, 0.08512)
ob_cylinder.lineart.crease_threshold = 0.0
ob_cylinder_001.location = (-0.02604, 8.298, 0.5196)
ob_cylinder_001.scale = (-0.02647, -0.02647, 1.0)
ob_cylinder_001.lineart.crease_threshold = 0.0
ob_cube_003.location = (0.0, -4.096, 0.0)
ob_cube_003.scale = (0.1978, 0.1978, 0.1978)
ob_cube_003.lock_rotations_4d = False
ob_cube_003.empty_display_type = 'ARROWS'
ob_cube_003.lineart.crease_threshold = 0.0
ob_cylinder_002.location = (0.2441, -6.201, -0.3373)
ob_cylinder_002.scale = (0.2008, 0.2008, 0.3077)
ob_cylinder_002.lineart.crease_threshold = 0.0
_m = ob_cylinder_002.modifiers.new('Auto Smooth', 'NODES')
_m.node_group = ng_auto_smooth
_gi = [s.identifier for s in ng_auto_smooth.interface.items_tree if s.item_type == 'SOCKET' and s.in_out == 'INPUT']
_m[_gi[1]] = 0.5236  # Angle

# ---- collection membership
col_collection.objects.link(ob_cube)
col_collection.objects.link(ob_light)
col_collection.objects.link(ob_camera)
col_collection.objects.link(ob_cube_001)
col_collection.objects.link(ob_cube_002)
col_collection.objects.link(ob_cylinder)
col_collection.objects.link(ob_cylinder_001)
col_collection.objects.link(ob_cube_003)
col_collection.objects.link(ob_cylinder_002)

# ---- scene / render settings (as saved in the file)
scene.camera = ob_camera
scene.frame_start = 1; scene.frame_end = 250; scene.frame_set(1)
scene.render.engine = 'BLENDER_EEVEE_NEXT'
scene.cycles.use_denoising = False
scene.cycles.samples = 128
scene.cycles.sampling_pattern = 'TABULATED_SOBOL'
scene.cycles.use_adaptive_sampling = False
scene.cycles.use_light_tree = False
scene.view_settings.view_transform = 'Filmic'
bpy.context.view_layer.update()
